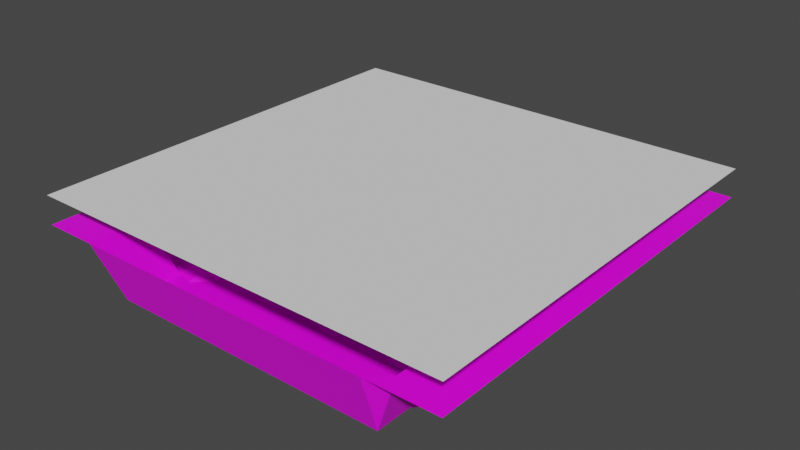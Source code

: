 # Source: fire_extinguisher.blend  (saved by Blender 2.93.20; exported with 4.5.12 LTS)
import bpy
from mathutils import Matrix  # noqa: F401  (used for matrix-valued properties, if any)

bpy.ops.wm.read_factory_settings(use_empty=True)
scene = bpy.context.scene
scene.name = 'Scene'

# ---- collections
col_collection = bpy.data.collections.new('Collection'); scene.collection.children.link(col_collection)

# ---- images (referenced by path relative to the original .blend; pixels are not part of the script)
import os
ASSET_DIR = os.environ.get("B2B_ASSET_DIR", "")  # directory of the original .blend (textures are referenced by path, not embedded)
HERE = os.path.dirname(os.path.abspath(__file__))  # packed textures are extracted next to this script under _unpacked/

def load_image(name, relpath, width, height, colorspace="sRGB"):
    """Load a texture the original file referenced (path relative to the .blend, or extracted next to this script)."""
    p = next((c for c in (os.path.join(HERE, relpath), os.path.join(ASSET_DIR, relpath)) if relpath and os.path.exists(c)), "")
    if p:
        img = bpy.data.images.load(p, check_existing=True)
        img.name = name
    else:  # same state as the original file: an image datablock whose file is absent (Cycles renders it pink)
        img = bpy.data.images.new(name, width, height)
        img.source = "FILE"
        img.filepath = "//" + (relpath or name)
    img.colorspace_settings.name = colorspace
    return img
img_fire_extinguisher_shadow__png = load_image('fire extinguisher(SHADOW).png', 'fire extinguisher(SHADOW).png', 1024, 1024, 'sRGB')
img_bake_001 = load_image('bake.001', 'fire extinguisher normal.png', 1024, 1024, 'sRGB')

# ---- materials (node trees are filled in below, after node groups)
mat_001 = bpy.data.materials.new('매테리얼.001')

# ---- material node trees
mat_001.use_nodes = True; mat_001.node_tree.nodes.clear()
_N = mat_001.node_tree.nodes; _L = mat_001.node_tree.links
n0 = _N.new('ShaderNodeBsdfPrincipled'); n0.name = 'Principled BSDF'; n0.location = (10, 300)
n0.distribution = 'GGX'
n0.subsurface_method = 'BURLEY'
n0.inputs[3].default_value = 1.45
n0.inputs[27].default_value = (0.0, 0.0, 0.0, 1.0)
n0.inputs[28].default_value = 1.0
n1 = _N.new('ShaderNodeOutputMaterial'); n1.name = 'Material Output'; n1.location = (300, 300)
n2 = _N.new('ShaderNodeTexImage'); n2.name = '이미지 텍스처'; n2.location = (-371, 173)
n2.image = img_fire_extinguisher_shadow__png
n2.interpolation = 'Closest'
n3 = _N.new('ShaderNodeTexImage'); n3.name = '이미지 텍스처.001'; n3.location = (-737, 114)
n3.image = img_bake_001
_L.new(n0.outputs[0], n1.inputs[0])
_L.new(n2.outputs[0], n0.inputs[0])
n1.is_active_output = True

# ---- world
world_world = bpy.data.worlds.new('World'); scene.world = world_world
world_world.use_nodes = True; world_world.node_tree.nodes.clear()
_N = world_world.node_tree.nodes; _L = world_world.node_tree.links
n0 = _N.new('ShaderNodeOutputWorld'); n0.name = 'World Output'; n0.location = (300, 300)
n1 = _N.new('ShaderNodeBackground'); n1.name = 'Background'; n1.location = (10, 300)
n1.inputs[0].default_value = (0.05088, 0.05088, 0.05088, 1.0)
_L.new(n1.outputs[0], n0.inputs[0])
n0.is_active_output = True
world_world.color = (0.05088, 0.05088, 0.05088)
world_world.use_sun_shadow = False
world_world.sun_shadow_jitter_overblur = 0.0

# ---- meshes
me_001 = bpy.data.meshes.new('평면.001')
me_001.from_pydata([(-1.0, -1.0, 0.0), (1.0, -1.0, 0.0), (-1.0, 1.0, 0.0), (1.0, 1.0, 0.0), (-0.9167, -1.0, 0.0), (-0.8333, -1.0, 0.0), (-0.75, -1.0, 0.0), (-0.6667, -1.0, 0.0), (-0.5833, -1.0, 0.0), (-0.5, -1.0, 0.0), (-0.4167, -1.0, 0.0), (-0.3333, -1.0, 0.0), (-0.25, -1.0, 0.0), (-0.1667, -1.0, 0.0), (-0.08333, -1.0, 0.0), (-6.706e-08, -1.0, 0.0), (0.08333, -1.0, 0.0), (0.1667, -1.0, 0.0), (0.25, -1.0, 0.0), (0.3333, -1.0, 0.0), (0.4167, -1.0, 0.0), (0.5, -1.0, 0.0), (0.5833, -1.0, 0.0), (0.6667, -1.0, 0.0), (0.75, -1.0, 0.0), (0.8333, -1.0, 0.0), (0.9167, -1.0, 0.0), (0.9167, 1.0, 0.0), (0.8333, 1.0, 0.0), (0.75, 1.0, 0.0), (0.6667, 1.0, 0.0), (0.5833, 1.0, 0.0), (0.5, 1.0, 0.0), (0.4167, 1.0, 0.0), (0.3333, 1.0, 0.0), (0.25, 1.0, 0.0), (0.1667, 1.0, 0.0), (0.08333, 1.0, 0.0), (6.706e-08, 1.0, 0.0), (-0.08333, 1.0, 0.0), (-0.1667, 1.0, 0.0), (-0.25, 1.0, 0.0), (-0.3333, 1.0, 0.0), (-0.4167, 1.0, 0.0), (-0.5, 1.0, 0.0), (-0.5833, 1.0, 0.0), (-0.6667, 1.0, 0.0), (-0.75, 1.0, 0.0), (-0.8333, 1.0, 0.0), (-0.9167, 1.0, 0.0), (-1.0, 0.917, 0.0), (-1.0, 0.8337, 0.0), (-1.0, 0.7504, 0.0), (-1.0, 0.667, 0.0), (-1.0, 0.5837, 0.0), (-1.0, 0.5004, 0.0), (-1.0, 0.417, 0.0), (-1.0, 0.3337, 0.0), (-1.0, 0.2504, 0.0), (-1.0, 0.167, 0.0), (-1.0, 0.08368, 0.0), (-1.0, 0.0003507, 0.0), (-1.0, -0.08298, 0.0), (-1.0, -0.1663, 0.0), (-1.0, -0.2496, 0.0), (-1.0, -0.333, 0.0), (-1.0, -0.4163, 0.0), (-1.0, -0.4996, 0.0), (-1.0, -0.583, 0.0), (-1.0, -0.6663, 0.0), (-1.0, -0.7496, 0.0), (-1.0, -0.833, 0.0), (-1.0, -0.9163, 0.0), (1.0, -0.9163, 0.0), (1.0, -0.833, 0.0), (1.0, -0.7496, 0.0), (1.0, -0.6663, 0.0), (1.0, -0.583, 0.0), (1.0, -0.4996, 0.0), (1.0, -0.4163, 0.0), (1.0, -0.333, 0.0), (1.0, -0.2496, 0.0), (1.0, -0.1663, 0.0), (1.0, -0.08298, 0.0), (1.0, 0.0003506, 0.0), (1.0, 0.08368, 0.0), (1.0, 0.167, 0.0), (1.0, 0.2504, 0.0), (1.0, 0.3337, 0.0), (1.0, 0.417, 0.0), (1.0, 0.5004, 0.0), (1.0, 0.5837, 0.0), (1.0, 0.667, 0.0), (1.0, 0.7504, 0.0), (1.0, 0.8337, 0.0), (1.0, 0.917, 0.0), (-0.9167, -0.9163, 0.0), (-0.9167, -0.833, 0.0), (-0.9167, -0.7496, 0.0), (-0.9167, -0.6663, 0.0), (-0.9167, -0.583, 0.0), (-0.9167, -0.4996, 0.0), (-0.9167, -0.4163, 0.0), (-0.9167, -0.333, 0.0), (-0.9167, -0.2496, 0.0), (-0.9167, -0.1663, 0.0), (-0.9167, -0.08298, 0.0), (-0.9167, 0.0003506, 0.0), (-0.9167, 0.08368, 0.0), (-0.9167, 0.167, 0.0), (-0.9167, 0.2504, 0.0), (-0.9167, 0.3337, 0.0), (-0.9167, 0.417, 0.0), (-0.9167, 0.5004, 0.0), (-0.9167, 0.5837, 0.0), (-0.9167, 0.667, 0.0), (-0.9167, 0.7504, 0.0), (-0.9167, 0.8337, 0.0), (-0.9167, 0.917, 0.0), (-0.8333, -0.9163, 0.0), (-0.8333, -0.833, 0.0), (-0.8333, -0.7496, 0.0), (-0.8333, -0.6663, 0.0), (-0.8333, -0.583, 0.0), (-0.8333, -0.4996, 0.0), (-0.8333, -0.4163, 0.0), (-0.8333, -0.333, 0.0), (-0.8333, -0.2496, 0.0), (-0.8333, -0.1663, 0.0), (-0.8333, -0.08298, 0.0), (-0.8333, 0.0003506, 0.0), (-0.8333, 0.08368, 0.0), (-0.8333, 0.167, 0.0), (-0.8333, 0.2504, 0.0), (-0.8333, 0.3337, 0.0), (-0.8333, 0.417, 0.0), (-0.8333, 0.5004, 0.0), (-0.8333, 0.5837, 0.0), (-0.8333, 0.667, 0.0), (-0.8333, 0.7504, 0.0), (-0.8333, 0.8337, 0.0), (-0.8333, 0.917, 0.0), (-0.75, -0.9163, 0.0), (-0.75, -0.833, 0.0), (-0.75, -0.7496, 0.0), (-0.75, -0.6372, -0.2644), (-0.75, -0.5634, -0.2256), (-0.75, -0.4996, 0.0), (-0.75, -0.4163, 0.0), (-0.75, -0.333, 0.0), (-0.75, -0.2496, 0.0), (-0.75, -0.1663, 0.0), (-0.75, -0.08298, 0.0), (-0.75, 0.0003506, 0.0), (-0.75, 0.08368, 0.0), (-0.75, 0.167, 0.0), (-0.75, 0.2504, 0.0), (-0.75, 0.3337, 0.0), (-0.75, 0.417, 0.0), (-0.75, 0.5004, 0.0), (-0.75, 0.5837, 0.0), (-0.75, 0.667, 0.0), (-0.75, 0.7504, 0.0), (-0.75, 0.8337, 0.0), (-0.75, 0.917, 0.0), (-0.6667, -0.9163, -0.263), (-0.6667, -0.833, -0.263), (-0.6667, -0.7496, -0.263), (-0.6667, -0.6372, -0.2644), (-0.6667, -0.5634, -0.2256), (-0.6667, -0.4896, -0.1869), (-0.6667, -0.4159, -0.1482), (-0.6667, -0.3421, -0.1094), (-0.6667, -0.2496, 0.0), (-0.6667, -0.1663, 0.0), (-0.6667, -0.08298, 0.0), (-0.6667, 0.0003506, 0.0), (-0.6667, 0.08368, 0.0), (-0.6667, 0.167, 0.0), (-0.6667, 0.2504, 0.0), (-0.6667, 0.3337, 0.0), (-0.6667, 0.417, 0.0), (-0.6667, 0.5004, 0.0), (-0.6667, 0.5837, 0.0), (-0.6667, 0.667, 0.0), (-0.6667, 0.7504, 0.0), (-0.6667, 0.8337, 0.0), (-0.6667, 0.917, 0.0), (-0.5833, -0.9163, -0.263), (-0.5833, -0.833, -0.263), (-0.5833, -0.7496, -0.263), (-0.5833, -0.6663, -0.263), (-0.5833, -0.5634, -0.2256), (-0.5833, -0.4896, -0.1869), (-0.5833, -0.4159, -0.1482), (-0.5833, -0.3421, -0.1094), (-0.5833, -0.2683, -0.0707), (-0.5833, -0.1663, 0.0), (-0.5833, -0.08298, 0.0), (-0.5833, 0.0003506, 0.0), (-0.5833, 0.08368, 0.0), (-0.5833, 0.167, 0.0), (-0.5833, 0.2504, 0.0), (-0.5833, 0.3337, 0.0), (-0.5833, 0.417, 0.0), (-0.5833, 0.5004, 0.0), (-0.5833, 0.5837, 0.0), (-0.5833, 0.667, 0.0), (-0.5833, 0.7504, 0.0), (-0.5833, 0.8337, 0.0), (-0.5833, 0.917, 0.0), (-0.5, -0.9163, -0.263), (-0.5, -0.833, -0.263), (-0.5, -0.7496, -0.263), (-0.5, -0.6663, -0.263), (-0.5, -0.583, -0.263), (-0.5, -0.4896, -0.1869), (-0.5, -0.4159, -0.1482), (-0.5, -0.3421, -0.1094), (-0.5, -0.2683, -0.0707), (-0.5, -0.1945, -0.03197), (-0.4996, -0.08298, -0.002897), (-0.4996, 0.0003506, -0.002897), (-0.4996, 0.08368, -0.002897), (-0.5, 0.167, 0.0), (-0.5, 0.2504, 0.0), (-0.5, 0.3337, 0.0), (-0.5, 0.417, 0.0), (-0.5, 0.5004, 0.0), (-0.5, 0.5837, 0.0), (-0.5, 0.667, 0.0), (-0.5, 0.7504, 0.0), (-0.5, 0.8337, 0.0), (-0.5, 0.917, 0.0), (-0.4167, -0.9163, -0.263), (-0.4167, -0.833, -0.263), (-0.4167, -0.7496, -0.263), (-0.4167, -0.6663, -0.263), (-0.4167, -0.583, -0.263), (-0.4167, -0.4996, -0.263), (-0.4167, -0.4159, -0.1482), (-0.4167, -0.3421, -0.1094), (-0.4167, -0.2683, -0.0707), (-0.4167, -0.1945, -0.03197), (-0.4171, -0.08298, -0.01436), (-0.4171, 0.0003506, -0.01436), (-0.4171, 0.08368, -0.01436), (-0.4167, 0.167, 0.0), (-0.4167, 0.2504, 0.0), (-0.4167, 0.3337, 0.0), (-0.4167, 0.417, 0.0), (-0.4167, 0.5004, 0.0), (-0.4167, 0.5837, 0.0), (-0.4167, 0.667, 0.0), (-0.4167, 0.7504, 0.0), (-0.4167, 0.8337, 0.0), (-0.4167, 0.917, 0.0), (-0.3333, -0.9163, -0.263), (-0.3333, -0.833, -0.263), (-0.3333, -0.7496, -0.263), (-0.3333, -0.6663, -0.263), (-0.3333, -0.583, -0.263), (-0.3333, -0.4996, -0.263), (-0.3333, -0.4163, -0.1228), (-0.3333, -0.333, -0.1228), (-0.3333, -0.2496, -0.1228), (-0.3333, -0.1663, -0.1228), (-0.3333, -0.08298, -0.1228), (-0.3333, 0.0003506, -0.1228), (-0.3333, 0.08368, -0.1228), (-0.3333, 0.167, -0.1228), (-0.3333, 0.2504, -0.1228), (-0.3333, 0.3337, -0.1228), (-0.3333, 0.417, -0.1228), (-0.3333, 0.5004, -0.1228), (-0.3333, 0.5837, -0.1228), (-0.3333, 0.667, -0.1228), (-0.3333, 0.7504, 0.0), (-0.3333, 0.8337, 0.0), (-0.3333, 0.917, 0.0), (-0.25, -0.9163, -0.263), (-0.25, -0.833, -0.263), (-0.25, -0.7496, -0.263), (-0.25, -0.6663, -0.263), (-0.25, -0.583, -0.263), (-0.25, -0.4996, -0.263), (-0.25, -0.4163, -0.1948), (-0.25, -0.333, -0.1948), (-0.25, -0.2496, -0.1948), (-0.25, -0.1663, -0.1948), (-0.25, -0.08298, -0.1948), (-0.25, 0.0003506, -0.1948), (-0.25, 0.08368, -0.1948), (-0.25, 0.167, -0.1948), (-0.25, 0.2504, -0.1948), (-0.25, 0.3337, -0.1948), (-0.25, 0.417, -0.1948), (-0.25, 0.5004, -0.1948), (-0.25, 0.5837, -0.1948), (-0.25, 0.667, -0.1948), (-0.25, 0.7504, 0.0), (-0.25, 0.8337, 0.0), (-0.25, 0.917, 0.0), (-0.1667, -0.9163, -0.263), (-0.1667, -0.833, -0.263), (-0.1667, -0.7496, -0.263), (-0.1667, -0.6663, -0.263), (-0.1667, -0.583, -0.263), (-0.1667, -0.4996, -0.2331), (-0.1667, -0.4163, -0.2331), (-0.1667, -0.333, -0.2331), (-0.1667, -0.2496, -0.2331), (-0.1667, -0.1663, -0.2331), (-0.1667, -0.08298, -0.2331), (-0.1667, 0.0003506, -0.2331), (-0.1667, 0.08368, -0.2331), (-0.1667, 0.167, -0.2331), (-0.1667, 0.2504, -0.2331), (-0.1667, 0.3337, -0.2331), (-0.1667, 0.417, -0.2331), (-0.1667, 0.5004, -0.2331), (-0.1667, 0.5837, -0.2331), (-0.1667, 0.667, -0.2331), (-0.1667, 0.7504, -0.2331), (-0.1667, 0.8337, -0.2331), (-0.1667, 0.917, 0.0), (-0.08333, -0.9163, -0.263), (-0.08333, -0.833, -0.263), (-0.08333, -0.7496, -0.263), (-0.08333, -0.6663, -0.263), (-0.08333, -0.583, -0.263), (-0.08333, -0.4996, -0.2583), (-0.08333, -0.4163, -0.2583), (-0.08333, -0.333, -0.2583), (-0.08333, -0.2496, -0.2583), (-0.08333, -0.1663, -0.2583), (-0.08333, -0.08298, -0.2583), (-0.08333, 0.0003506, -0.2583), (-0.08333, 0.08368, -0.2583), (-0.08333, 0.167, -0.2583), (-0.08333, 0.2504, -0.2583), (-0.08333, 0.3337, -0.2583), (-0.08333, 0.417, -0.2583), (-0.08333, 0.5004, -0.2583), (-0.08333, 0.5837, -0.2583), (-0.08333, 0.667, -0.2583), (-0.08333, 0.7504, -0.2583), (-0.08333, 0.8337, -0.2583), (-0.08333, 0.917, 0.0), (-6.144e-08, -0.9163, -0.263), (-5.586e-08, -0.833, -0.263), (-5.027e-08, -0.7496, -0.263), (-4.468e-08, -0.6663, -0.263), (-3.909e-08, -0.583, -0.263), (-3.35e-08, -0.4996, -0.2659), (-2.792e-08, -0.4163, -0.2659), (-2.233e-08, -0.333, -0.2659), (-1.674e-08, -0.2496, -0.2659), (-1.115e-08, -0.1663, -0.2659), (-5.564e-09, -0.08298, -0.2659), (2.351e-11, 0.0003506, -0.2659), (5.611e-09, 0.08368, -0.2659), (1.12e-08, 0.167, -0.2659), (1.679e-08, 0.2504, -0.2659), (2.238e-08, 0.3337, -0.2659), (2.796e-08, 0.417, -0.2659), (3.355e-08, 0.5004, -0.2659), (3.914e-08, 0.5837, -0.2659), (4.473e-08, 0.667, -0.2659), (5.031e-08, 0.7504, -0.2659), (5.59e-08, 0.8337, -0.2659), (6.149e-08, 0.917, 0.0), (0.08333, -0.9163, -0.263), (0.08333, -0.833, -0.263), (0.08333, -0.7496, -0.263), (0.08333, -0.6663, -0.263), (0.08333, -0.583, -0.263), (0.08333, -0.4996, -0.2583), (0.08333, -0.4163, -0.2583), (0.08333, -0.333, -0.2583), (0.08333, -0.2496, -0.2583), (0.08333, -0.1663, -0.2583), (0.08333, -0.08298, -0.2583), (0.08333, 0.0003506, -0.2583), (0.08333, 0.08368, -0.2583), (0.08333, 0.167, -0.2583), (0.08333, 0.2504, -0.2583), (0.08333, 0.3337, -0.2583), (0.08333, 0.417, -0.2583), (0.08333, 0.5004, -0.2583), (0.08333, 0.5837, -0.2583), (0.08333, 0.667, -0.2583), (0.08333, 0.7504, -0.2583), (0.08333, 0.8337, -0.2583), (0.08333, 0.917, -0.2331), (0.1667, -0.9163, -0.263), (0.1667, -0.833, -0.263), (0.1667, -0.7496, -0.263), (0.1667, -0.6663, -0.263), (0.1667, -0.583, -0.263), (0.1667, -0.4996, -0.2331), (0.1667, -0.4163, -0.2331), (0.1667, -0.333, -0.2331), (0.1667, -0.2496, -0.2331), (0.1667, -0.1663, -0.2331), (0.1667, -0.08298, -0.2331), (0.1667, 0.0003506, -0.2331), (0.1667, 0.08368, -0.2331), (0.1667, 0.167, -0.2331), (0.1667, 0.2504, -0.2331), (0.1667, 0.3337, -0.2331), (0.1667, 0.417, -0.2331), (0.1667, 0.5004, -0.2331), (0.1667, 0.5837, -0.2331), (0.1667, 0.667, -0.2331), (0.1667, 0.7504, -0.2331), (0.1667, 0.8337, -0.2331), (0.1667, 0.917, -0.2331), (0.25, -0.9163, -0.263), (0.25, -0.833, -0.263), (0.25, -0.7496, -0.263), (0.25, -0.6663, -0.263), (0.25, -0.583, -0.263), (0.25, -0.4996, -0.263), (0.25, -0.4163, -0.1948), (0.25, -0.333, -0.1948), (0.25, -0.2496, -0.1948), (0.25, -0.1663, -0.1948), (0.25, -0.08298, -0.1948), (0.25, 0.0003506, -0.1948), (0.25, 0.08368, -0.1948), (0.25, 0.167, -0.1948), (0.25, 0.2504, -0.1948), (0.25, 0.3337, -0.1948), (0.25, 0.417, -0.1948), (0.25, 0.5004, -0.1948), (0.25, 0.5837, -0.1948), (0.25, 0.667, -0.1948), (0.25, 0.7504, -0.1948), (0.25, 0.8337, -0.1948), (0.25, 0.917, -0.1948), (0.3333, -0.9163, -0.263), (0.3333, -0.833, -0.263), (0.3333, -0.7496, -0.263), (0.3333, -0.6663, -0.263), (0.3333, -0.583, -0.263), (0.3333, -0.4996, -0.263), (0.3333, -0.4163, -0.1228), (0.3333, -0.333, -0.1228), (0.3333, -0.2496, -0.1228), (0.3333, -0.1663, -0.1228), (0.3333, -0.08298, -0.1228), (0.3333, 0.0003506, -0.1228), (0.3333, 0.08368, -0.1228), (0.3333, 0.167, -0.1228), (0.3333, 0.2504, -0.1228), (0.3333, 0.3337, -0.1228), (0.3333, 0.417, -0.1228), (0.3333, 0.5004, -0.1228), (0.3333, 0.5837, -0.1228), (0.3333, 0.667, -0.1228), (0.3333, 0.7504, 0.0), (0.3333, 0.8337, -0.1228), (0.3333, 0.917, -0.1228), (0.4167, -0.9163, -0.263), (0.4167, -0.833, -0.263), (0.4167, -0.7496, -0.263), (0.4167, -0.6663, -0.263), (0.4167, -0.583, -0.263), (0.4167, -0.4996, -0.263), (0.4167, -0.4159, -0.1482), (0.4167, -0.3421, -0.1094), (0.4167, -0.2683, -0.0707), (0.4167, -0.1945, -0.03197), (0.4167, -0.08298, 0.0), (0.4167, 0.0003506, 0.0), (0.4167, 0.08368, 0.0), (0.4167, 0.167, 0.0), (0.4167, 0.2504, 0.0), (0.4167, 0.3337, 0.0), (0.4167, 0.417, 0.0), (0.4167, 0.5004, 0.0), (0.4167, 0.5837, 0.0), (0.4167, 0.667, 0.0), (0.4167, 0.7504, 0.0), (0.4167, 0.8337, 0.0), (0.4167, 0.917, 0.0), (0.5, -0.9163, -0.263), (0.5, -0.833, -0.263), (0.5, -0.7496, -0.263), (0.5, -0.6663, -0.263), (0.5, -0.583, -0.263), (0.5, -0.4896, -0.1869), (0.5, -0.4159, -0.1482), (0.5, -0.3421, -0.1094), (0.5, -0.2683, -0.0707), (0.5, -0.1945, -0.03197), (0.5, -0.08298, 0.0), (0.5, 0.0003506, 0.0), (0.5, 0.08368, 0.0), (0.5, 0.167, 0.0), (0.5, 0.2504, 0.0), (0.5, 0.3337, 0.0), (0.5, 0.417, 0.0), (0.5, 0.5004, 0.0), (0.5, 0.5837, 0.0), (0.5, 0.667, 0.0), (0.5, 0.7504, 0.0), (0.5, 0.8337, 0.0), (0.5, 0.917, 0.0), (0.5833, -0.9163, -0.263), (0.5833, -0.833, -0.263), (0.5833, -0.7496, -0.263), (0.5833, -0.6663, -0.263), (0.5833, -0.5634, -0.2256), (0.5833, -0.4896, -0.1869), (0.5833, -0.4159, -0.1482), (0.5833, -0.3421, -0.1094), (0.5833, -0.2683, -0.0707), (0.5833, -0.1663, 0.0), (0.5833, -0.08298, 0.0), (0.5833, 0.0003506, 0.0), (0.5833, 0.08368, 0.0), (0.5833, 0.167, 0.0), (0.5833, 0.2504, 0.0), (0.5833, 0.3337, 0.0), (0.5833, 0.417, 0.0), (0.5833, 0.5004, 0.0), (0.5833, 0.5837, 0.0), (0.5833, 0.667, 0.0), (0.5833, 0.7504, 0.0), (0.5833, 0.8337, 0.0), (0.5833, 0.917, 0.0), (0.6667, -0.9163, -0.263), (0.6667, -0.833, -0.263), (0.6667, -0.7496, -0.263), (0.6667, -0.6372, -0.2644), (0.6667, -0.5634, -0.2256), (0.6667, -0.4896, -0.1869), (0.6667, -0.4159, -0.1482), (0.6667, -0.3421, -0.1094), (0.6667, -0.2496, 0.0), (0.6667, -0.1663, 0.0), (0.6667, -0.08298, 0.0), (0.6667, 0.0003506, 0.0), (0.6667, 0.08368, 0.0), (0.6667, 0.167, 0.0), (0.6667, 0.2504, 0.0), (0.6667, 0.3337, 0.0), (0.6667, 0.417, 0.0), (0.6667, 0.5004, 0.0), (0.6667, 0.5837, 0.0), (0.6667, 0.667, 0.0), (0.6667, 0.7504, 0.0), (0.6667, 0.8337, 0.0), (0.6667, 0.917, 0.0), (0.75, -0.9163, 0.0), (0.75, -0.833, 0.0), (0.75, -0.7496, 0.0), (0.75, -0.6372, -0.2644), (0.75, -0.5634, -0.2256), (0.75, -0.4996, 0.0), (0.75, -0.4163, 0.0), (0.75, -0.333, 0.0), (0.75, -0.2496, 0.0), (0.75, -0.1663, 0.0), (0.75, -0.08298, 0.0), (0.75, 0.0003506, 0.0), (0.75, 0.08368, 0.0), (0.75, 0.167, 0.0), (0.75, 0.2504, 0.0), (0.75, 0.3337, 0.0), (0.75, 0.417, 0.0), (0.75, 0.5004, 0.0), (0.75, 0.5837, 0.0), (0.75, 0.667, 0.0), (0.75, 0.7504, 0.0), (0.75, 0.8337, 0.0), (0.75, 0.917, 0.0), (0.8333, -0.9163, 0.0), (0.8333, -0.833, 0.0), (0.8333, -0.7496, 0.0), (0.8333, -0.6663, 0.0), (0.8333, -0.583, 0.0), (0.8333, -0.4996, 0.0), (0.8333, -0.4163, 0.0), (0.8333, -0.333, 0.0), (0.8333, -0.2496, 0.0), (0.8333, -0.1663, 0.0), (0.8333, -0.08298, 0.0), (0.8333, 0.0003506, 0.0), (0.8333, 0.08368, 0.0), (0.8333, 0.167, 0.0), (0.8333, 0.2504, 0.0), (0.8333, 0.3337, 0.0), (0.8333, 0.417, 0.0), (0.8333, 0.5004, 0.0), (0.8333, 0.5837, 0.0), (0.8333, 0.667, 0.0), (0.8333, 0.7504, 0.0), (0.8333, 0.8337, 0.0), (0.8333, 0.917, 0.0), (0.9167, -0.9163, 0.0), (0.9167, -0.833, 0.0), (0.9167, -0.7496, 0.0), (0.9167, -0.6663, 0.0), (0.9167, -0.583, 0.0), (0.9167, -0.4996, 0.0), (0.9167, -0.4163, 0.0), (0.9167, -0.333, 0.0), (0.9167, -0.2496, 0.0), (0.9167, -0.1663, 0.0), (0.9167, -0.08298, 0.0), (0.9167, 0.0003506, 0.0), (0.9167, 0.08368, 0.0), (0.9167, 0.167, 0.0), (0.9167, 0.2504, 0.0), (0.9167, 0.3337, 0.0), (0.9167, 0.417, 0.0), (0.9167, 0.5004, 0.0), (0.9167, 0.5837, 0.0), (0.9167, 0.667, 0.0), (0.9167, 0.7504, 0.0), (0.9167, 0.8337, 0.0), (0.9167, 0.917, 0.0)], [], [(624, 95, 3, 27), (50, 118, 49, 2), (118, 141, 48, 49), (141, 164, 47, 48), (164, 187, 46, 47), (187, 210, 45, 46), (210, 233, 44, 45), (233, 256, 43, 44), (256, 279, 42, 43), (279, 302, 41, 42), (302, 325, 40, 41), (325, 348, 39, 40), (348, 371, 38, 39), (371, 394, 37, 38), (394, 417, 36, 37), (417, 440, 35, 36), (440, 463, 34, 35), (463, 486, 33, 34), (486, 509, 32, 33), (509, 532, 31, 32), (532, 555, 30, 31), (555, 578, 29, 30), (578, 601, 28, 29), (601, 624, 27, 28), (25, 26, 602, 579), (579, 602, 603, 580), (580, 603, 604, 581), (581, 604, 605, 582), (582, 605, 606, 583), (583, 606, 607, 584), (584, 607, 608, 585), (585, 608, 609, 586), (586, 609, 610, 587), (587, 610, 611, 588), (588, 611, 612, 589), (589, 612, 613, 590), (590, 613, 614, 591), (591, 614, 615, 592), (592, 615, 616, 593), (593, 616, 617, 594), (594, 617, 618, 595), (595, 618, 619, 596), (596, 619, 620, 597), (597, 620, 621, 598), (598, 621, 622, 599), (599, 622, 623, 600), (600, 623, 624, 601), (24, 25, 579, 556), (556, 579, 580, 557), (557, 580, 581, 558), (558, 581, 582, 559), (559, 582, 583, 560), (560, 583, 584, 561), (561, 584, 585, 562), (562, 585, 586, 563), (563, 586, 587, 564), (564, 587, 588, 565), (565, 588, 589, 566), (566, 589, 590, 567), (567, 590, 591, 568), (568, 591, 592, 569), (569, 592, 593, 570), (570, 593, 594, 571), (571, 594, 595, 572), (572, 595, 596, 573), (573, 596, 597, 574), (574, 597, 598, 575), (575, 598, 599, 576), (576, 599, 600, 577), (577, 600, 601, 578), (23, 24, 556, 533), (533, 556, 557, 534), (534, 557, 558, 535), (535, 558, 559, 536), (536, 559, 560, 537), (537, 560, 561, 538), (538, 561, 562, 539), (539, 562, 563, 540), (540, 563, 564, 541), (541, 564, 565, 542), (542, 565, 566, 543), (543, 566, 567, 544), (544, 567, 568, 545), (545, 568, 569, 546), (546, 569, 570, 547), (547, 570, 571, 548), (548, 571, 572, 549), (549, 572, 573, 550), (550, 573, 574, 551), (551, 574, 575, 552), (552, 575, 576, 553), (553, 576, 577, 554), (554, 577, 578, 555), (22, 23, 533, 510), (510, 533, 534, 511), (511, 534, 535, 512), (512, 535, 536, 513), (513, 536, 537, 514), (514, 537, 538, 515), (515, 538, 539, 516), (516, 539, 540, 517), (517, 540, 541, 518), (518, 541, 542, 519), (519, 542, 543, 520), (520, 543, 544, 521), (521, 544, 545, 522), (522, 545, 546, 523), (523, 546, 547, 524), (524, 547, 548, 525), (525, 548, 549, 526), (526, 549, 550, 527), (527, 550, 551, 528), (528, 551, 552, 529), (529, 552, 553, 530), (530, 553, 554, 531), (531, 554, 555, 532), (21, 22, 510, 487), (487, 510, 511, 488), (488, 511, 512, 489), (489, 512, 513, 490), (490, 513, 514, 491), (491, 514, 515, 492), (492, 515, 516, 493), (493, 516, 517, 494), (494, 517, 518, 495), (495, 518, 519, 496), (496, 519, 520, 497), (497, 520, 521, 498), (498, 521, 522, 499), (499, 522, 523, 500), (500, 523, 524, 501), (501, 524, 525, 502), (502, 525, 526, 503), (503, 526, 527, 504), (504, 527, 528, 505), (505, 528, 529, 506), (506, 529, 530, 507), (507, 530, 531, 508), (508, 531, 532, 509), (20, 21, 487, 464), (464, 487, 488, 465), (465, 488, 489, 466), (466, 489, 490, 467), (467, 490, 491, 468), (468, 491, 492, 469), (469, 492, 493, 470), (470, 493, 494, 471), (471, 494, 495, 472), (472, 495, 496, 473), (473, 496, 497, 474), (474, 497, 498, 475), (475, 498, 499, 476), (476, 499, 500, 477), (477, 500, 501, 478), (478, 501, 502, 479), (479, 502, 503, 480), (480, 503, 504, 481), (481, 504, 505, 482), (482, 505, 506, 483), (483, 506, 507, 484), (484, 507, 508, 485), (485, 508, 509, 486), (19, 20, 464, 441), (441, 464, 465, 442), (442, 465, 466, 443), (443, 466, 467, 444), (444, 467, 468, 445), (445, 468, 469, 446), (446, 469, 470, 447), (447, 470, 471, 448), (448, 471, 472, 449), (449, 472, 473, 450), (450, 473, 474, 451), (451, 474, 475, 452), (452, 475, 476, 453), (453, 476, 477, 454), (454, 477, 478, 455), (455, 478, 479, 456), (456, 479, 480, 457), (457, 480, 481, 458), (458, 481, 482, 459), (459, 482, 483, 460), (460, 483, 484, 461), (461, 484, 485, 462), (462, 485, 486, 463), (18, 19, 441, 418), (418, 441, 442, 419), (419, 442, 443, 420), (420, 443, 444, 421), (421, 444, 445, 422), (422, 445, 446, 423), (423, 446, 447, 424), (424, 447, 448, 425), (425, 448, 449, 426), (426, 449, 450, 427), (427, 450, 451, 428), (428, 451, 452, 429), (429, 452, 453, 430), (430, 453, 454, 431), (431, 454, 455, 432), (432, 455, 456, 433), (433, 456, 457, 434), (434, 457, 458, 435), (435, 458, 459, 436), (436, 459, 460, 437), (437, 460, 461, 438), (438, 461, 462, 439), (439, 462, 463, 440), (17, 18, 418, 395), (395, 418, 419, 396), (396, 419, 420, 397), (397, 420, 421, 398), (398, 421, 422, 399), (399, 422, 423, 400), (400, 423, 424, 401), (401, 424, 425, 402), (402, 425, 426, 403), (403, 426, 427, 404), (404, 427, 428, 405), (405, 428, 429, 406), (406, 429, 430, 407), (407, 430, 431, 408), (408, 431, 432, 409), (409, 432, 433, 410), (410, 433, 434, 411), (411, 434, 435, 412), (412, 435, 436, 413), (413, 436, 437, 414), (414, 437, 438, 415), (415, 438, 439, 416), (416, 439, 440, 417), (16, 17, 395, 372), (372, 395, 396, 373), (373, 396, 397, 374), (374, 397, 398, 375), (375, 398, 399, 376), (376, 399, 400, 377), (377, 400, 401, 378), (378, 401, 402, 379), (379, 402, 403, 380), (380, 403, 404, 381), (381, 404, 405, 382), (382, 405, 406, 383), (383, 406, 407, 384), (384, 407, 408, 385), (385, 408, 409, 386), (386, 409, 410, 387), (387, 410, 411, 388), (388, 411, 412, 389), (389, 412, 413, 390), (390, 413, 414, 391), (391, 414, 415, 392), (392, 415, 416, 393), (393, 416, 417, 394), (15, 16, 372, 349), (349, 372, 373, 350), (350, 373, 374, 351), (351, 374, 375, 352), (352, 375, 376, 353), (353, 376, 377, 354), (354, 377, 378, 355), (355, 378, 379, 356), (356, 379, 380, 357), (357, 380, 381, 358), (358, 381, 382, 359), (359, 382, 383, 360), (360, 383, 384, 361), (361, 384, 385, 362), (362, 385, 386, 363), (363, 386, 387, 364), (364, 387, 388, 365), (365, 388, 389, 366), (366, 389, 390, 367), (367, 390, 391, 368), (368, 391, 392, 369), (369, 392, 393, 370), (370, 393, 394, 371), (14, 15, 349, 326), (326, 349, 350, 327), (327, 350, 351, 328), (328, 351, 352, 329), (329, 352, 353, 330), (330, 353, 354, 331), (331, 354, 355, 332), (332, 355, 356, 333), (333, 356, 357, 334), (334, 357, 358, 335), (335, 358, 359, 336), (336, 359, 360, 337), (337, 360, 361, 338), (338, 361, 362, 339), (339, 362, 363, 340), (340, 363, 364, 341), (341, 364, 365, 342), (342, 365, 366, 343), (343, 366, 367, 344), (344, 367, 368, 345), (345, 368, 369, 346), (346, 369, 370, 347), (347, 370, 371, 348), (13, 14, 326, 303), (303, 326, 327, 304), (304, 327, 328, 305), (305, 328, 329, 306), (306, 329, 330, 307), (307, 330, 331, 308), (308, 331, 332, 309), (309, 332, 333, 310), (310, 333, 334, 311), (311, 334, 335, 312), (312, 335, 336, 313), (313, 336, 337, 314), (314, 337, 338, 315), (315, 338, 339, 316), (316, 339, 340, 317), (317, 340, 341, 318), (318, 341, 342, 319), (319, 342, 343, 320), (320, 343, 344, 321), (321, 344, 345, 322), (322, 345, 346, 323), (323, 346, 347, 324), (324, 347, 348, 325), (12, 13, 303, 280), (280, 303, 304, 281), (281, 304, 305, 282), (282, 305, 306, 283), (283, 306, 307, 284), (284, 307, 308, 285), (285, 308, 309, 286), (286, 309, 310, 287), (287, 310, 311, 288), (288, 311, 312, 289), (289, 312, 313, 290), (290, 313, 314, 291), (291, 314, 315, 292), (292, 315, 316, 293), (293, 316, 317, 294), (294, 317, 318, 295), (295, 318, 319, 296), (296, 319, 320, 297), (297, 320, 321, 298), (298, 321, 322, 299), (299, 322, 323, 300), (300, 323, 324, 301), (301, 324, 325, 302), (11, 12, 280, 257), (257, 280, 281, 258), (258, 281, 282, 259), (259, 282, 283, 260), (260, 283, 284, 261), (261, 284, 285, 262), (262, 285, 286, 263), (263, 286, 287, 264), (264, 287, 288, 265), (265, 288, 289, 266), (266, 289, 290, 267), (267, 290, 291, 268), (268, 291, 292, 269), (269, 292, 293, 270), (270, 293, 294, 271), (271, 294, 295, 272), (272, 295, 296, 273), (273, 296, 297, 274), (274, 297, 298, 275), (275, 298, 299, 276), (276, 299, 300, 277), (277, 300, 301, 278), (278, 301, 302, 279), (10, 11, 257, 234), (234, 257, 258, 235), (235, 258, 259, 236), (236, 259, 260, 237), (237, 260, 261, 238), (238, 261, 262, 239), (239, 262, 263, 240), (240, 263, 264, 241), (241, 264, 265, 242), (242, 265, 266, 243), (243, 266, 267, 244), (244, 267, 268, 245), (245, 268, 269, 246), (246, 269, 270, 247), (247, 270, 271, 248), (248, 271, 272, 249), (249, 272, 273, 250), (250, 273, 274, 251), (251, 274, 275, 252), (252, 275, 276, 253), (253, 276, 277, 254), (254, 277, 278, 255), (255, 278, 279, 256), (9, 10, 234, 211), (211, 234, 235, 212), (212, 235, 236, 213), (213, 236, 237, 214), (214, 237, 238, 215), (215, 238, 239, 216), (216, 239, 240, 217), (217, 240, 241, 218), (218, 241, 242, 219), (219, 242, 243, 220), (220, 243, 244, 221), (221, 244, 245, 222), (222, 245, 246, 223), (223, 246, 247, 224), (224, 247, 248, 225), (225, 248, 249, 226), (226, 249, 250, 227), (227, 250, 251, 228), (228, 251, 252, 229), (229, 252, 253, 230), (230, 253, 254, 231), (231, 254, 255, 232), (232, 255, 256, 233), (8, 9, 211, 188), (188, 211, 212, 189), (189, 212, 213, 190), (190, 213, 214, 191), (191, 214, 215, 192), (192, 215, 216, 193), (193, 216, 217, 194), (194, 217, 218, 195), (195, 218, 219, 196), (196, 219, 220, 197), (197, 220, 221, 198), (198, 221, 222, 199), (199, 222, 223, 200), (200, 223, 224, 201), (201, 224, 225, 202), (202, 225, 226, 203), (203, 226, 227, 204), (204, 227, 228, 205), (205, 228, 229, 206), (206, 229, 230, 207), (207, 230, 231, 208), (208, 231, 232, 209), (209, 232, 233, 210), (7, 8, 188, 165), (165, 188, 189, 166), (166, 189, 190, 167), (167, 190, 191, 168), (168, 191, 192, 169), (169, 192, 193, 170), (170, 193, 194, 171), (171, 194, 195, 172), (172, 195, 196, 173), (173, 196, 197, 174), (174, 197, 198, 175), (175, 198, 199, 176), (176, 199, 200, 177), (177, 200, 201, 178), (178, 201, 202, 179), (179, 202, 203, 180), (180, 203, 204, 181), (181, 204, 205, 182), (182, 205, 206, 183), (183, 206, 207, 184), (184, 207, 208, 185), (185, 208, 209, 186), (186, 209, 210, 187), (6, 7, 165, 142), (142, 165, 166, 143), (143, 166, 167, 144), (144, 167, 168, 145), (145, 168, 169, 146), (146, 169, 170, 147), (147, 170, 171, 148), (148, 171, 172, 149), (149, 172, 173, 150), (150, 173, 174, 151), (151, 174, 175, 152), (152, 175, 176, 153), (153, 176, 177, 154), (154, 177, 178, 155), (155, 178, 179, 156), (156, 179, 180, 157), (157, 180, 181, 158), (158, 181, 182, 159), (159, 182, 183, 160), (160, 183, 184, 161), (161, 184, 185, 162), (162, 185, 186, 163), (163, 186, 187, 164), (5, 6, 142, 119), (119, 142, 143, 120), (120, 143, 144, 121), (121, 144, 145, 122), (122, 145, 146, 123), (123, 146, 147, 124), (124, 147, 148, 125), (125, 148, 149, 126), (126, 149, 150, 127), (127, 150, 151, 128), (128, 151, 152, 129), (129, 152, 153, 130), (130, 153, 154, 131), (131, 154, 155, 132), (132, 155, 156, 133), (133, 156, 157, 134), (134, 157, 158, 135), (135, 158, 159, 136), (136, 159, 160, 137), (137, 160, 161, 138), (138, 161, 162, 139), (139, 162, 163, 140), (140, 163, 164, 141), (4, 5, 119, 96), (96, 119, 120, 97), (97, 120, 121, 98), (98, 121, 122, 99), (99, 122, 123, 100), (100, 123, 124, 101), (101, 124, 125, 102), (102, 125, 126, 103), (103, 126, 127, 104), (104, 127, 128, 105), (105, 128, 129, 106), (106, 129, 130, 107), (107, 130, 131, 108), (108, 131, 132, 109), (109, 132, 133, 110), (110, 133, 134, 111), (111, 134, 135, 112), (112, 135, 136, 113), (113, 136, 137, 114), (114, 137, 138, 115), (115, 138, 139, 116), (116, 139, 140, 117), (117, 140, 141, 118), (0, 4, 96, 72), (72, 96, 97, 71), (71, 97, 98, 70), (70, 98, 99, 69), (69, 99, 100, 68), (68, 100, 101, 67), (67, 101, 102, 66), (66, 102, 103, 65), (65, 103, 104, 64), (64, 104, 105, 63), (63, 105, 106, 62), (62, 106, 107, 61), (61, 107, 108, 60), (60, 108, 109, 59), (59, 109, 110, 58), (58, 110, 111, 57), (57, 111, 112, 56), (56, 112, 113, 55), (55, 113, 114, 54), (54, 114, 115, 53), (53, 115, 116, 52), (52, 116, 117, 51), (51, 117, 118, 50), (26, 1, 73, 602), (602, 73, 74, 603), (603, 74, 75, 604), (604, 75, 76, 605), (605, 76, 77, 606), (606, 77, 78, 607), (607, 78, 79, 608), (608, 79, 80, 609), (609, 80, 81, 610), (610, 81, 82, 611), (611, 82, 83, 612), (612, 83, 84, 613), (613, 84, 85, 614), (614, 85, 86, 615), (615, 86, 87, 616), (616, 87, 88, 617), (617, 88, 89, 618), (618, 89, 90, 619), (619, 90, 91, 620), (620, 91, 92, 621), (621, 92, 93, 622), (622, 93, 94, 623), (623, 94, 95, 624)])
_uv = me_001.uv_layers.new(name='UV 맵')
_uv.uv.foreach_set('vector', [0.9583, 0.9585, 1.0, 0.9585, 1.0, 1.0, 0.9583, 1.0, 0.0, 0.9585, 0.04167, 0.9585, 0.04167, 1.0, 0.0, 1.0, 0.04167, 0.9585, 0.08333, 0.9585, 0.08333, 1.0, 0.04167, 1.0, 0.08333, 0.9585, 0.125, 0.9585, 0.125, 1.0, 0.08333, 1.0, 0.125, 0.9585, 0.1667, 0.9585, 0.1667, 1.0, 0.125, 1.0, 0.1667, 0.9585, 0.2083, 0.9585, 0.2083, 1.0, 0.1667, 1.0, 0.2083, 0.9585, 0.25, 0.9585, 0.25, 1.0, 0.2083, 1.0, 0.25, 0.9585, 0.2917, 0.9585, 0.2917, 1.0, 0.25, 1.0, 0.2917, 0.9585, 0.3333, 0.9585, 0.3333, 1.0, 0.2917, 1.0, 0.3333, 0.9585, 0.375, 0.9585, 0.375, 1.0, 0.3333, 1.0, 0.375, 0.9585, 0.4167, 0.9585, 0.4167, 1.0, 0.375, 1.0, 0.4167, 0.9585, 0.4583, 0.9585, 0.4583, 1.0, 0.4167, 1.0, 0.4583, 0.9585, 0.5, 0.9585, 0.5, 1.0, 0.4583, 1.0, 0.5, 0.9585, 0.5417, 0.9585, 0.5417, 1.0, 0.5, 1.0, 0.5417, 0.9585, 0.5833, 0.9585, 0.5833, 1.0, 0.5417, 1.0, 0.5833, 0.9585, 0.625, 0.9585, 0.625, 1.0, 0.5833, 1.0, 0.625, 0.9585, 0.6667, 0.9585, 0.6667, 1.0, 0.625, 1.0, 0.6667, 0.9585, 0.7083, 0.9585, 0.7083, 1.0, 0.6667, 1.0, 0.7083, 0.9585, 0.75, 0.9585, 0.75, 1.0, 0.7083, 1.0, 0.75, 0.9585, 0.7917, 0.9585, 0.7917, 1.0, 0.75, 1.0, 0.7917, 0.9585, 0.8333, 0.9585, 0.8333, 1.0, 0.7917, 1.0, 0.8333, 0.9585, 0.875, 0.9585, 0.875, 1.0, 0.8333, 1.0, 0.875, 0.9585, 0.9167, 0.9585, 0.9167, 1.0, 0.875, 1.0, 0.9167, 0.9585, 0.9583, 0.9585, 0.9583, 1.0, 0.9167, 1.0, 0.9167, 0.0, 0.9583, 0.0, 0.9583, 0.04184, 0.9167, 0.04184, 0.9167, 0.04184, 0.9583, 0.04184, 0.9583, 0.08351, 0.9167, 0.08351, 0.9167, 0.08351, 0.9583, 0.08351, 0.9583, 0.1252, 0.9167, 0.1252, 0.9167, 0.1252, 0.9583, 0.1252, 0.9583, 0.1668, 0.9167, 0.1668, 0.9167, 0.1668, 0.9583, 0.1668, 0.9583, 0.2085, 0.9167, 0.2085, 0.9167, 0.2085, 0.9583, 0.2085, 0.9583, 0.2502, 0.9167, 0.2502, 0.9167, 0.2502, 0.9583, 0.2502, 0.9583, 0.2918, 0.9167, 0.2918, 0.9167, 0.2918, 0.9583, 0.2918, 0.9583, 0.3335, 0.9167, 0.3335, 0.9167, 0.3335, 0.9583, 0.3335, 0.9583, 0.3752, 0.9167, 0.3752, 0.9167, 0.3752, 0.9583, 0.3752, 0.9583, 0.4168, 0.9167, 0.4168, 0.9167, 0.4168, 0.9583, 0.4168, 0.9583, 0.4585, 0.9167, 0.4585, 0.9167, 0.4585, 0.9583, 0.4585, 0.9583, 0.5002, 0.9167, 0.5002, 0.9167, 0.5002, 0.9583, 0.5002, 0.9583, 0.5418, 0.9167, 0.5418, 0.9167, 0.5418, 0.9583, 0.5418, 0.9583, 0.5835, 0.9167, 0.5835, 0.9167, 0.5835, 0.9583, 0.5835, 0.9583, 0.6252, 0.9167, 0.6252, 0.9167, 0.6252, 0.9583, 0.6252, 0.9583, 0.6668, 0.9167, 0.6668, 0.9167, 0.6668, 0.9583, 0.6668, 0.9583, 0.7085, 0.9167, 0.7085, 0.9167, 0.7085, 0.9583, 0.7085, 0.9583, 0.7502, 0.9167, 0.7502, 0.9167, 0.7502, 0.9583, 0.7502, 0.9583, 0.7918, 0.9167, 0.7918, 0.9167, 0.7918, 0.9583, 0.7918, 0.9583, 0.8335, 0.9167, 0.8335, 0.9167, 0.8335, 0.9583, 0.8335, 0.9583, 0.8752, 0.9167, 0.8752, 0.9167, 0.8752, 0.9583, 0.8752, 0.9583, 0.9168, 0.9167, 0.9168, 0.9167, 0.9168, 0.9583, 0.9168, 0.9583, 0.9585, 0.9167, 0.9585, 0.875, 0.0, 0.9167, 0.0, 0.9167, 0.04184, 0.875, 0.04184, 0.875, 0.04184, 0.9167, 0.04184, 0.9167, 0.08351, 0.875, 0.08351, 0.875, 0.08351, 0.9167, 0.08351, 0.9167, 0.1252, 0.875, 0.1252, 0.875, 0.1252, 0.9167, 0.1252, 0.9167, 0.1668, 0.875, 0.1668, 0.875, 0.1668, 0.9167, 0.1668, 0.9167, 0.2085, 0.875, 0.2085, 0.875, 0.2085, 0.9167, 0.2085, 0.9167, 0.2502, 0.875, 0.2502, 0.875, 0.2502, 0.9167, 0.2502, 0.9167, 0.2918, 0.875, 0.2918, 0.875, 0.2918, 0.9167, 0.2918, 0.9167, 0.3335, 0.875, 0.3335, 0.875, 0.3335, 0.9167, 0.3335, 0.9167, 0.3752, 0.875, 0.3752, 0.875, 0.3752, 0.9167, 0.3752, 0.9167, 0.4168, 0.875, 0.4168, 0.875, 0.4168, 0.9167, 0.4168, 0.9167, 0.4585, 0.875, 0.4585, 0.875, 0.4585, 0.9167, 0.4585, 0.9167, 0.5002, 0.875, 0.5002, 0.875, 0.5002, 0.9167, 0.5002, 0.9167, 0.5418, 0.875, 0.5418, 0.875, 0.5418, 0.9167, 0.5418, 0.9167, 0.5835, 0.875, 0.5835, 0.875, 0.5835, 0.9167, 0.5835, 0.9167, 0.6252, 0.875, 0.6252, 0.875, 0.6252, 0.9167, 0.6252, 0.9167, 0.6668, 0.875, 0.6668, 0.875, 0.6668, 0.9167, 0.6668, 0.9167, 0.7085, 0.875, 0.7085, 0.875, 0.7085, 0.9167, 0.7085, 0.9167, 0.7502, 0.875, 0.7502, 0.875, 0.7502, 0.9167, 0.7502, 0.9167, 0.7918, 0.875, 0.7918, 0.875, 0.7918, 0.9167, 0.7918, 0.9167, 0.8335, 0.875, 0.8335, 0.875, 0.8335, 0.9167, 0.8335, 0.9167, 0.8752, 0.875, 0.8752, 0.875, 0.8752, 0.9167, 0.8752, 0.9167, 0.9168, 0.875, 0.9168, 0.875, 0.9168, 0.9167, 0.9168, 0.9167, 0.9585, 0.875, 0.9585, 0.8333, 0.0, 0.875, 0.0, 0.875, 0.04184, 0.8333, 0.04184, 0.8333, 0.04184, 0.875, 0.04184, 0.875, 0.08351, 0.8333, 0.08351, 0.8333, 0.08351, 0.875, 0.08351, 0.875, 0.1252, 0.8333, 0.1252, 0.8333, 0.1252, 0.875, 0.1252, 0.875, 0.1668, 0.8333, 0.1668, 0.8333, 0.1668, 0.875, 0.1668, 0.875, 0.2085, 0.8333, 0.2085, 0.8333, 0.2085, 0.875, 0.2085, 0.875, 0.2502, 0.8333, 0.2502, 0.8333, 0.2502, 0.875, 0.2502, 0.875, 0.2918, 0.8333, 0.2918, 0.8333, 0.2918, 0.875, 0.2918, 0.875, 0.3335, 0.8333, 0.3335, 0.8333, 0.3335, 0.875, 0.3335, 0.875, 0.3752, 0.8333, 0.3752, 0.8333, 0.3752, 0.875, 0.3752, 0.875, 0.4168, 0.8333, 0.4168, 0.8333, 0.4168, 0.875, 0.4168, 0.875, 0.4585, 0.8333, 0.4585, 0.8333, 0.4585, 0.875, 0.4585, 0.875, 0.5002, 0.8333, 0.5002, 0.8333, 0.5002, 0.875, 0.5002, 0.875, 0.5418, 0.8333, 0.5418, 0.8333, 0.5418, 0.875, 0.5418, 0.875, 0.5835, 0.8333, 0.5835, 0.8333, 0.5835, 0.875, 0.5835, 0.875, 0.6252, 0.8333, 0.6252, 0.8333, 0.6252, 0.875, 0.6252, 0.875, 0.6668, 0.8333, 0.6668, 0.8333, 0.6668, 0.875, 0.6668, 0.875, 0.7085, 0.8333, 0.7085, 0.8333, 0.7085, 0.875, 0.7085, 0.875, 0.7502, 0.8333, 0.7502, 0.8333, 0.7502, 0.875, 0.7502, 0.875, 0.7918, 0.8333, 0.7918, 0.8333, 0.7918, 0.875, 0.7918, 0.875, 0.8335, 0.8333, 0.8335, 0.8333, 0.8335, 0.875, 0.8335, 0.875, 0.8752, 0.8333, 0.8752, 0.8333, 0.8752, 0.875, 0.8752, 0.875, 0.9168, 0.8333, 0.9168, 0.8333, 0.9168, 0.875, 0.9168, 0.875, 0.9585, 0.8333, 0.9585, 0.7917, 0.0, 0.8333, 0.0, 0.8333, 0.04184, 0.7917, 0.04184, 0.7917, 0.04184, 0.8333, 0.04184, 0.8333, 0.08351, 0.7917, 0.08351, 0.7917, 0.08351, 0.8333, 0.08351, 0.8333, 0.1252, 0.7917, 0.1252, 0.7917, 0.1252, 0.8333, 0.1252, 0.8333, 0.1668, 0.7917, 0.1668, 0.7917, 0.1668, 0.8333, 0.1668, 0.8333, 0.2085, 0.7917, 0.2085, 0.7917, 0.2085, 0.8333, 0.2085, 0.8333, 0.2502, 0.7917, 0.2502, 0.7917, 0.2502, 0.8333, 0.2502, 0.8333, 0.2918, 0.7917, 0.2918, 0.7917, 0.2918, 0.8333, 0.2918, 0.8333, 0.3335, 0.7917, 0.3335, 0.7917, 0.3335, 0.8333, 0.3335, 0.8333, 0.3752, 0.7917, 0.3752, 0.7917, 0.3752, 0.8333, 0.3752, 0.8333, 0.4168, 0.7917, 0.4168, 0.7917, 0.4168, 0.8333, 0.4168, 0.8333, 0.4585, 0.7917, 0.4585, 0.7917, 0.4585, 0.8333, 0.4585, 0.8333, 0.5002, 0.7917, 0.5002, 0.7917, 0.5002, 0.8333, 0.5002, 0.8333, 0.5418, 0.7917, 0.5418, 0.7917, 0.5418, 0.8333, 0.5418, 0.8333, 0.5835, 0.7917, 0.5835, 0.7917, 0.5835, 0.8333, 0.5835, 0.8333, 0.6252, 0.7917, 0.6252, 0.7917, 0.6252, 0.8333, 0.6252, 0.8333, 0.6668, 0.7917, 0.6668, 0.7917, 0.6668, 0.8333, 0.6668, 0.8333, 0.7085, 0.7917, 0.7085, 0.7917, 0.7085, 0.8333, 0.7085, 0.8333, 0.7502, 0.7917, 0.7502, 0.7917, 0.7502, 0.8333, 0.7502, 0.8333, 0.7918, 0.7917, 0.7918, 0.7917, 0.7918, 0.8333, 0.7918, 0.8333, 0.8335, 0.7917, 0.8335, 0.7917, 0.8335, 0.8333, 0.8335, 0.8333, 0.8752, 0.7917, 0.8752, 0.7917, 0.8752, 0.8333, 0.8752, 0.8333, 0.9168, 0.7917, 0.9168, 0.7917, 0.9168, 0.8333, 0.9168, 0.8333, 0.9585, 0.7917, 0.9585, 0.75, 0.0, 0.7917, 0.0, 0.7917, 0.04184, 0.75, 0.04184, 0.75, 0.04184, 0.7917, 0.04184, 0.7917, 0.08351, 0.75, 0.08351, 0.75, 0.08351, 0.7917, 0.08351, 0.7917, 0.1252, 0.75, 0.1252, 0.75, 0.1252, 0.7917, 0.1252, 0.7917, 0.1668, 0.75, 0.1668, 0.75, 0.1668, 0.7917, 0.1668, 0.7917, 0.2085, 0.75, 0.2085, 0.75, 0.2085, 0.7917, 0.2085, 0.7917, 0.2502, 0.75, 0.2502, 0.75, 0.2502, 0.7917, 0.2502, 0.7917, 0.2918, 0.75, 0.2918, 0.75, 0.2918, 0.7917, 0.2918, 0.7917, 0.3335, 0.75, 0.3335, 0.75, 0.3335, 0.7917, 0.3335, 0.7917, 0.3752, 0.75, 0.3752, 0.75, 0.3752, 0.7917, 0.3752, 0.7917, 0.4168, 0.75, 0.4168, 0.75, 0.4168, 0.7917, 0.4168, 0.7917, 0.4585, 0.75, 0.4585, 0.75, 0.4585, 0.7917, 0.4585, 0.7917, 0.5002, 0.75, 0.5002, 0.75, 0.5002, 0.7917, 0.5002, 0.7917, 0.5418, 0.75, 0.5418, 0.75, 0.5418, 0.7917, 0.5418, 0.7917, 0.5835, 0.75, 0.5835, 0.75, 0.5835, 0.7917, 0.5835, 0.7917, 0.6252, 0.75, 0.6252, 0.75, 0.6252, 0.7917, 0.6252, 0.7917, 0.6668, 0.75, 0.6668, 0.75, 0.6668, 0.7917, 0.6668, 0.7917, 0.7085, 0.75, 0.7085, 0.75, 0.7085, 0.7917, 0.7085, 0.7917, 0.7502, 0.75, 0.7502, 0.75, 0.7502, 0.7917, 0.7502, 0.7917, 0.7918, 0.75, 0.7918, 0.75, 0.7918, 0.7917, 0.7918, 0.7917, 0.8335, 0.75, 0.8335, 0.75, 0.8335, 0.7917, 0.8335, 0.7917, 0.8752, 0.75, 0.8752, 0.75, 0.8752, 0.7917, 0.8752, 0.7917, 0.9168, 0.75, 0.9168, 0.75, 0.9168, 0.7917, 0.9168, 0.7917, 0.9585, 0.75, 0.9585, 0.7083, 0.0, 0.75, 0.0, 0.75, 0.04184, 0.7083, 0.04184, 0.7083, 0.04184, 0.75, 0.04184, 0.75, 0.08351, 0.7083, 0.08351, 0.7083, 0.08351, 0.75, 0.08351, 0.75, 0.1252, 0.7083, 0.1252, 0.7083, 0.1252, 0.75, 0.1252, 0.75, 0.1668, 0.7083, 0.1668, 0.7083, 0.1668, 0.75, 0.1668, 0.75, 0.2085, 0.7083, 0.2085, 0.7083, 0.2085, 0.75, 0.2085, 0.75, 0.2502, 0.7083, 0.2502, 0.7083, 0.2502, 0.75, 0.2502, 0.75, 0.2918, 0.7083, 0.2918, 0.7083, 0.2918, 0.75, 0.2918, 0.75, 0.3335, 0.7083, 0.3335, 0.7083, 0.3335, 0.75, 0.3335, 0.75, 0.3752, 0.7083, 0.3752, 0.7083, 0.3752, 0.75, 0.3752, 0.75, 0.4168, 0.7083, 0.4168, 0.7083, 0.4168, 0.75, 0.4168, 0.75, 0.4585, 0.7083, 0.4585, 0.7083, 0.4585, 0.75, 0.4585, 0.75, 0.5002, 0.7083, 0.5002, 0.7083, 0.5002, 0.75, 0.5002, 0.75, 0.5418, 0.7083, 0.5418, 0.7083, 0.5418, 0.75, 0.5418, 0.75, 0.5835, 0.7083, 0.5835, 0.7083, 0.5835, 0.75, 0.5835, 0.75, 0.6252, 0.7083, 0.6252, 0.7083, 0.6252, 0.75, 0.6252, 0.75, 0.6668, 0.7083, 0.6668, 0.7083, 0.6668, 0.75, 0.6668, 0.75, 0.7085, 0.7083, 0.7085, 0.7083, 0.7085, 0.75, 0.7085, 0.75, 0.7502, 0.7083, 0.7502, 0.7083, 0.7502, 0.75, 0.7502, 0.75, 0.7918, 0.7083, 0.7918, 0.7083, 0.7918, 0.75, 0.7918, 0.75, 0.8335, 0.7083, 0.8335, 0.7083, 0.8335, 0.75, 0.8335, 0.75, 0.8752, 0.7083, 0.8752, 0.7083, 0.8752, 0.75, 0.8752, 0.75, 0.9168, 0.7083, 0.9168, 0.7083, 0.9168, 0.75, 0.9168, 0.75, 0.9585, 0.7083, 0.9585, 0.6667, 0.0, 0.7083, 0.0, 0.7083, 0.04184, 0.6667, 0.04184, 0.6667, 0.04184, 0.7083, 0.04184, 0.7083, 0.08351, 0.6667, 0.08351, 0.6667, 0.08351, 0.7083, 0.08351, 0.7083, 0.1252, 0.6667, 0.1252, 0.6667, 0.1252, 0.7083, 0.1252, 0.7083, 0.1668, 0.6667, 0.1668, 0.6667, 0.1668, 0.7083, 0.1668, 0.7083, 0.2085, 0.6667, 0.2085, 0.6667, 0.2085, 0.7083, 0.2085, 0.7083, 0.2502, 0.6667, 0.2502, 0.6667, 0.2502, 0.7083, 0.2502, 0.7083, 0.2918, 0.6667, 0.2918, 0.6667, 0.2918, 0.7083, 0.2918, 0.7083, 0.3335, 0.6667, 0.3335, 0.6667, 0.3335, 0.7083, 0.3335, 0.7083, 0.3752, 0.6667, 0.3752, 0.6667, 0.3752, 0.7083, 0.3752, 0.7083, 0.4168, 0.6667, 0.4168, 0.6667, 0.4168, 0.7083, 0.4168, 0.7083, 0.4585, 0.6667, 0.4585, 0.6667, 0.4585, 0.7083, 0.4585, 0.7083, 0.5002, 0.6667, 0.5002, 0.6667, 0.5002, 0.7083, 0.5002, 0.7083, 0.5418, 0.6667, 0.5418, 0.6667, 0.5418, 0.7083, 0.5418, 0.7083, 0.5835, 0.6667, 0.5835, 0.6667, 0.5835, 0.7083, 0.5835, 0.7083, 0.6252, 0.6667, 0.6252, 0.6667, 0.6252, 0.7083, 0.6252, 0.7083, 0.6668, 0.6667, 0.6668, 0.6667, 0.6668, 0.7083, 0.6668, 0.7083, 0.7085, 0.6667, 0.7085, 0.6667, 0.7085, 0.7083, 0.7085, 0.7083, 0.7502, 0.6667, 0.7502, 0.6667, 0.7502, 0.7083, 0.7502, 0.7083, 0.7918, 0.6667, 0.7918, 0.6667, 0.7918, 0.7083, 0.7918, 0.7083, 0.8335, 0.6667, 0.8335, 0.6667, 0.8335, 0.7083, 0.8335, 0.7083, 0.8752, 0.6667, 0.8752, 0.6667, 0.8752, 0.7083, 0.8752, 0.7083, 0.9168, 0.6667, 0.9168, 0.6667, 0.9168, 0.7083, 0.9168, 0.7083, 0.9585, 0.6667, 0.9585, 0.625, 0.0, 0.6667, 0.0, 0.6667, 0.04184, 0.625, 0.04184, 0.625, 0.04184, 0.6667, 0.04184, 0.6667, 0.08351, 0.625, 0.08351, 0.625, 0.08351, 0.6667, 0.08351, 0.6667, 0.1252, 0.625, 0.1252, 0.625, 0.1252, 0.6667, 0.1252, 0.6667, 0.1668, 0.625, 0.1668, 0.625, 0.1668, 0.6667, 0.1668, 0.6667, 0.2085, 0.625, 0.2085, 0.625, 0.2085, 0.6667, 0.2085, 0.6667, 0.2502, 0.625, 0.2502, 0.625, 0.2502, 0.6667, 0.2502, 0.6667, 0.2918, 0.625, 0.2918, 0.625, 0.2918, 0.6667, 0.2918, 0.6667, 0.3335, 0.625, 0.3335, 0.625, 0.3335, 0.6667, 0.3335, 0.6667, 0.3752, 0.625, 0.3752, 0.625, 0.3752, 0.6667, 0.3752, 0.6667, 0.4168, 0.625, 0.4168, 0.625, 0.4168, 0.6667, 0.4168, 0.6667, 0.4585, 0.625, 0.4585, 0.625, 0.4585, 0.6667, 0.4585, 0.6667, 0.5002, 0.625, 0.5002, 0.625, 0.5002, 0.6667, 0.5002, 0.6667, 0.5418, 0.625, 0.5418, 0.625, 0.5418, 0.6667, 0.5418, 0.6667, 0.5835, 0.625, 0.5835, 0.625, 0.5835, 0.6667, 0.5835, 0.6667, 0.6252, 0.625, 0.6252, 0.625, 0.6252, 0.6667, 0.6252, 0.6667, 0.6668, 0.625, 0.6668, 0.625, 0.6668, 0.6667, 0.6668, 0.6667, 0.7085, 0.625, 0.7085, 0.625, 0.7085, 0.6667, 0.7085, 0.6667, 0.7502, 0.625, 0.7502, 0.625, 0.7502, 0.6667, 0.7502, 0.6667, 0.7918, 0.625, 0.7918, 0.625, 0.7918, 0.6667, 0.7918, 0.6667, 0.8335, 0.625, 0.8335, 0.625, 0.8335, 0.6667, 0.8335, 0.6667, 0.8752, 0.625, 0.8752, 0.625, 0.8752, 0.6667, 0.8752, 0.6667, 0.9168, 0.625, 0.9168, 0.625, 0.9168, 0.6667, 0.9168, 0.6667, 0.9585, 0.625, 0.9585, 0.5833, 0.0, 0.625, 0.0, 0.625, 0.04184, 0.5833, 0.04184, 0.5833, 0.04184, 0.625, 0.04184, 0.625, 0.08351, 0.5833, 0.08351, 0.5833, 0.08351, 0.625, 0.08351, 0.625, 0.1252, 0.5833, 0.1252, 0.5833, 0.1252, 0.625, 0.1252, 0.625, 0.1668, 0.5833, 0.1668, 0.5833, 0.1668, 0.625, 0.1668, 0.625, 0.2085, 0.5833, 0.2085, 0.5833, 0.2085, 0.625, 0.2085, 0.625, 0.2502, 0.5833, 0.2502, 0.5833, 0.2502, 0.625, 0.2502, 0.625, 0.2918, 0.5833, 0.2918, 0.5833, 0.2918, 0.625, 0.2918, 0.625, 0.3335, 0.5833, 0.3335, 0.5833, 0.3335, 0.625, 0.3335, 0.625, 0.3752, 0.5833, 0.3752, 0.5833, 0.3752, 0.625, 0.3752, 0.625, 0.4168, 0.5833, 0.4168, 0.5833, 0.4168, 0.625, 0.4168, 0.625, 0.4585, 0.5833, 0.4585, 0.5833, 0.4585, 0.625, 0.4585, 0.625, 0.5002, 0.5833, 0.5002, 0.5833, 0.5002, 0.625, 0.5002, 0.625, 0.5418, 0.5833, 0.5418, 0.5833, 0.5418, 0.625, 0.5418, 0.625, 0.5835, 0.5833, 0.5835, 0.5833, 0.5835, 0.625, 0.5835, 0.625, 0.6252, 0.5833, 0.6252, 0.5833, 0.6252, 0.625, 0.6252, 0.625, 0.6668, 0.5833, 0.6668, 0.5833, 0.6668, 0.625, 0.6668, 0.625, 0.7085, 0.5833, 0.7085, 0.5833, 0.7085, 0.625, 0.7085, 0.625, 0.7502, 0.5833, 0.7502, 0.5833, 0.7502, 0.625, 0.7502, 0.625, 0.7918, 0.5833, 0.7918, 0.5833, 0.7918, 0.625, 0.7918, 0.625, 0.8335, 0.5833, 0.8335, 0.5833, 0.8335, 0.625, 0.8335, 0.625, 0.8752, 0.5833, 0.8752, 0.5833, 0.8752, 0.625, 0.8752, 0.625, 0.9168, 0.5833, 0.9168, 0.5833, 0.9168, 0.625, 0.9168, 0.625, 0.9585, 0.5833, 0.9585, 0.5417, 0.0, 0.5833, 0.0, 0.5833, 0.04184, 0.5417, 0.04184, 0.5417, 0.04184, 0.5833, 0.04184, 0.5833, 0.08351, 0.5417, 0.08351, 0.5417, 0.08351, 0.5833, 0.08351, 0.5833, 0.1252, 0.5417, 0.1252, 0.5417, 0.1252, 0.5833, 0.1252, 0.5833, 0.1668, 0.5417, 0.1668, 0.5417, 0.1668, 0.5833, 0.1668, 0.5833, 0.2085, 0.5417, 0.2085, 0.5417, 0.2085, 0.5833, 0.2085, 0.5833, 0.2502, 0.5417, 0.2502, 0.5417, 0.2502, 0.5833, 0.2502, 0.5833, 0.2918, 0.5417, 0.2918, 0.5417, 0.2918, 0.5833, 0.2918, 0.5833, 0.3335, 0.5417, 0.3335, 0.5417, 0.3335, 0.5833, 0.3335, 0.5833, 0.3752, 0.5417, 0.3752, 0.5417, 0.3752, 0.5833, 0.3752, 0.5833, 0.4168, 0.5417, 0.4168, 0.5417, 0.4168, 0.5833, 0.4168, 0.5833, 0.4585, 0.5417, 0.4585, 0.5417, 0.4585, 0.5833, 0.4585, 0.5833, 0.5002, 0.5417, 0.5002, 0.5417, 0.5002, 0.5833, 0.5002, 0.5833, 0.5418, 0.5417, 0.5418, 0.5417, 0.5418, 0.5833, 0.5418, 0.5833, 0.5835, 0.5417, 0.5835, 0.5417, 0.5835, 0.5833, 0.5835, 0.5833, 0.6252, 0.5417, 0.6252, 0.5417, 0.6252, 0.5833, 0.6252, 0.5833, 0.6668, 0.5417, 0.6668, 0.5417, 0.6668, 0.5833, 0.6668, 0.5833, 0.7085, 0.5417, 0.7085, 0.5417, 0.7085, 0.5833, 0.7085, 0.5833, 0.7502, 0.5417, 0.7502, 0.5417, 0.7502, 0.5833, 0.7502, 0.5833, 0.7918, 0.5417, 0.7918, 0.5417, 0.7918, 0.5833, 0.7918, 0.5833, 0.8335, 0.5417, 0.8335, 0.5417, 0.8335, 0.5833, 0.8335, 0.5833, 0.8752, 0.5417, 0.8752, 0.5417, 0.8752, 0.5833, 0.8752, 0.5833, 0.9168, 0.5417, 0.9168, 0.5417, 0.9168, 0.5833, 0.9168, 0.5833, 0.9585, 0.5417, 0.9585, 0.5, 0.0, 0.5417, 0.0, 0.5417, 0.04184, 0.5, 0.04184, 0.5, 0.04184, 0.5417, 0.04184, 0.5417, 0.08351, 0.5, 0.08351, 0.5, 0.08351, 0.5417, 0.08351, 0.5417, 0.1252, 0.5, 0.1252, 0.5, 0.1252, 0.5417, 0.1252, 0.5417, 0.1668, 0.5, 0.1668, 0.5, 0.1668, 0.5417, 0.1668, 0.5417, 0.2085, 0.5, 0.2085, 0.5, 0.2085, 0.5417, 0.2085, 0.5417, 0.2502, 0.5, 0.2502, 0.5, 0.2502, 0.5417, 0.2502, 0.5417, 0.2918, 0.5, 0.2918, 0.5, 0.2918, 0.5417, 0.2918, 0.5417, 0.3335, 0.5, 0.3335, 0.5, 0.3335, 0.5417, 0.3335, 0.5417, 0.3752, 0.5, 0.3752, 0.5, 0.3752, 0.5417, 0.3752, 0.5417, 0.4168, 0.5, 0.4168, 0.5, 0.4168, 0.5417, 0.4168, 0.5417, 0.4585, 0.5, 0.4585, 0.5, 0.4585, 0.5417, 0.4585, 0.5417, 0.5002, 0.5, 0.5002, 0.5, 0.5002, 0.5417, 0.5002, 0.5417, 0.5418, 0.5, 0.5418, 0.5, 0.5418, 0.5417, 0.5418, 0.5417, 0.5835, 0.5, 0.5835, 0.5, 0.5835, 0.5417, 0.5835, 0.5417, 0.6252, 0.5, 0.6252, 0.5, 0.6252, 0.5417, 0.6252, 0.5417, 0.6668, 0.5, 0.6668, 0.5, 0.6668, 0.5417, 0.6668, 0.5417, 0.7085, 0.5, 0.7085, 0.5, 0.7085, 0.5417, 0.7085, 0.5417, 0.7502, 0.5, 0.7502, 0.5, 0.7502, 0.5417, 0.7502, 0.5417, 0.7918, 0.5, 0.7918, 0.5, 0.7918, 0.5417, 0.7918, 0.5417, 0.8335, 0.5, 0.8335, 0.5, 0.8335, 0.5417, 0.8335, 0.5417, 0.8752, 0.5, 0.8752, 0.5, 0.8752, 0.5417, 0.8752, 0.5417, 0.9168, 0.5, 0.9168, 0.5, 0.9168, 0.5417, 0.9168, 0.5417, 0.9585, 0.5, 0.9585, 0.4583, 0.0, 0.5, 0.0, 0.5, 0.04184, 0.4583, 0.04184, 0.4583, 0.04184, 0.5, 0.04184, 0.5, 0.08351, 0.4583, 0.08351, 0.4583, 0.08351, 0.5, 0.08351, 0.5, 0.1252, 0.4583, 0.1252, 0.4583, 0.1252, 0.5, 0.1252, 0.5, 0.1668, 0.4583, 0.1668, 0.4583, 0.1668, 0.5, 0.1668, 0.5, 0.2085, 0.4583, 0.2085, 0.4583, 0.2085, 0.5, 0.2085, 0.5, 0.2502, 0.4583, 0.2502, 0.4583, 0.2502, 0.5, 0.2502, 0.5, 0.2918, 0.4583, 0.2918, 0.4583, 0.2918, 0.5, 0.2918, 0.5, 0.3335, 0.4583, 0.3335, 0.4583, 0.3335, 0.5, 0.3335, 0.5, 0.3752, 0.4583, 0.3752, 0.4583, 0.3752, 0.5, 0.3752, 0.5, 0.4168, 0.4583, 0.4168, 0.4583, 0.4168, 0.5, 0.4168, 0.5, 0.4585, 0.4583, 0.4585, 0.4583, 0.4585, 0.5, 0.4585, 0.5, 0.5002, 0.4583, 0.5002, 0.4583, 0.5002, 0.5, 0.5002, 0.5, 0.5418, 0.4583, 0.5418, 0.4583, 0.5418, 0.5, 0.5418, 0.5, 0.5835, 0.4583, 0.5835, 0.4583, 0.5835, 0.5, 0.5835, 0.5, 0.6252, 0.4583, 0.6252, 0.4583, 0.6252, 0.5, 0.6252, 0.5, 0.6668, 0.4583, 0.6668, 0.4583, 0.6668, 0.5, 0.6668, 0.5, 0.7085, 0.4583, 0.7085, 0.4583, 0.7085, 0.5, 0.7085, 0.5, 0.7502, 0.4583, 0.7502, 0.4583, 0.7502, 0.5, 0.7502, 0.5, 0.7918, 0.4583, 0.7918, 0.4583, 0.7918, 0.5, 0.7918, 0.5, 0.8335, 0.4583, 0.8335, 0.4583, 0.8335, 0.5, 0.8335, 0.5, 0.8752, 0.4583, 0.8752, 0.4583, 0.8752, 0.5, 0.8752, 0.5, 0.9168, 0.4583, 0.9168, 0.4583, 0.9168, 0.5, 0.9168, 0.5, 0.9585, 0.4583, 0.9585, 0.4167, 0.0, 0.4583, 0.0, 0.4583, 0.04184, 0.4167, 0.04184, 0.4167, 0.04184, 0.4583, 0.04184, 0.4583, 0.08351, 0.4167, 0.08351, 0.4167, 0.08351, 0.4583, 0.08351, 0.4583, 0.1252, 0.4167, 0.1252, 0.4167, 0.1252, 0.4583, 0.1252, 0.4583, 0.1668, 0.4167, 0.1668, 0.4167, 0.1668, 0.4583, 0.1668, 0.4583, 0.2085, 0.4167, 0.2085, 0.4167, 0.2085, 0.4583, 0.2085, 0.4583, 0.2502, 0.4167, 0.2502, 0.4167, 0.2502, 0.4583, 0.2502, 0.4583, 0.2918, 0.4167, 0.2918, 0.4167, 0.2918, 0.4583, 0.2918, 0.4583, 0.3335, 0.4167, 0.3335, 0.4167, 0.3335, 0.4583, 0.3335, 0.4583, 0.3752, 0.4167, 0.3752, 0.4167, 0.3752, 0.4583, 0.3752, 0.4583, 0.4168, 0.4167, 0.4168, 0.4167, 0.4168, 0.4583, 0.4168, 0.4583, 0.4585, 0.4167, 0.4585, 0.4167, 0.4585, 0.4583, 0.4585, 0.4583, 0.5002, 0.4167, 0.5002, 0.4167, 0.5002, 0.4583, 0.5002, 0.4583, 0.5418, 0.4167, 0.5418, 0.4167, 0.5418, 0.4583, 0.5418, 0.4583, 0.5835, 0.4167, 0.5835, 0.4167, 0.5835, 0.4583, 0.5835, 0.4583, 0.6252, 0.4167, 0.6252, 0.4167, 0.6252, 0.4583, 0.6252, 0.4583, 0.6668, 0.4167, 0.6668, 0.4167, 0.6668, 0.4583, 0.6668, 0.4583, 0.7085, 0.4167, 0.7085, 0.4167, 0.7085, 0.4583, 0.7085, 0.4583, 0.7502, 0.4167, 0.7502, 0.4167, 0.7502, 0.4583, 0.7502, 0.4583, 0.7918, 0.4167, 0.7918, 0.4167, 0.7918, 0.4583, 0.7918, 0.4583, 0.8335, 0.4167, 0.8335, 0.4167, 0.8335, 0.4583, 0.8335, 0.4583, 0.8752, 0.4167, 0.8752, 0.4167, 0.8752, 0.4583, 0.8752, 0.4583, 0.9168, 0.4167, 0.9168, 0.4167, 0.9168, 0.4583, 0.9168, 0.4583, 0.9585, 0.4167, 0.9585, 0.375, 0.0, 0.4167, 0.0, 0.4167, 0.04184, 0.375, 0.04184, 0.375, 0.04184, 0.4167, 0.04184, 0.4167, 0.08351, 0.375, 0.08351, 0.375, 0.08351, 0.4167, 0.08351, 0.4167, 0.1252, 0.375, 0.1252, 0.375, 0.1252, 0.4167, 0.1252, 0.4167, 0.1668, 0.375, 0.1668, 0.375, 0.1668, 0.4167, 0.1668, 0.4167, 0.2085, 0.375, 0.2085, 0.375, 0.2085, 0.4167, 0.2085, 0.4167, 0.2502, 0.375, 0.2502, 0.375, 0.2502, 0.4167, 0.2502, 0.4167, 0.2918, 0.375, 0.2918, 0.375, 0.2918, 0.4167, 0.2918, 0.4167, 0.3335, 0.375, 0.3335, 0.375, 0.3335, 0.4167, 0.3335, 0.4167, 0.3752, 0.375, 0.3752, 0.375, 0.3752, 0.4167, 0.3752, 0.4167, 0.4168, 0.375, 0.4168, 0.375, 0.4168, 0.4167, 0.4168, 0.4167, 0.4585, 0.375, 0.4585, 0.375, 0.4585, 0.4167, 0.4585, 0.4167, 0.5002, 0.375, 0.5002, 0.375, 0.5002, 0.4167, 0.5002, 0.4167, 0.5418, 0.375, 0.5418, 0.375, 0.5418, 0.4167, 0.5418, 0.4167, 0.5835, 0.375, 0.5835, 0.375, 0.5835, 0.4167, 0.5835, 0.4167, 0.6252, 0.375, 0.6252, 0.375, 0.6252, 0.4167, 0.6252, 0.4167, 0.6668, 0.375, 0.6668, 0.375, 0.6668, 0.4167, 0.6668, 0.4167, 0.7085, 0.375, 0.7085, 0.375, 0.7085, 0.4167, 0.7085, 0.4167, 0.7502, 0.375, 0.7502, 0.375, 0.7502, 0.4167, 0.7502, 0.4167, 0.7918, 0.375, 0.7918, 0.375, 0.7918, 0.4167, 0.7918, 0.4167, 0.8335, 0.375, 0.8335, 0.375, 0.8335, 0.4167, 0.8335, 0.4167, 0.8752, 0.375, 0.8752, 0.375, 0.8752, 0.4167, 0.8752, 0.4167, 0.9168, 0.375, 0.9168, 0.375, 0.9168, 0.4167, 0.9168, 0.4167, 0.9585, 0.375, 0.9585, 0.3333, 0.0, 0.375, 0.0, 0.375, 0.04184, 0.3333, 0.04184, 0.3333, 0.04184, 0.375, 0.04184, 0.375, 0.08351, 0.3333, 0.08351, 0.3333, 0.08351, 0.375, 0.08351, 0.375, 0.1252, 0.3333, 0.1252, 0.3333, 0.1252, 0.375, 0.1252, 0.375, 0.1668, 0.3333, 0.1668, 0.3333, 0.1668, 0.375, 0.1668, 0.375, 0.2085, 0.3333, 0.2085, 0.3333, 0.2085, 0.375, 0.2085, 0.375, 0.2502, 0.3333, 0.2502, 0.3333, 0.2502, 0.375, 0.2502, 0.375, 0.2918, 0.3333, 0.2918, 0.3333, 0.2918, 0.375, 0.2918, 0.375, 0.3335, 0.3333, 0.3335, 0.3333, 0.3335, 0.375, 0.3335, 0.375, 0.3752, 0.3333, 0.3752, 0.3333, 0.3752, 0.375, 0.3752, 0.375, 0.4168, 0.3333, 0.4168, 0.3333, 0.4168, 0.375, 0.4168, 0.375, 0.4585, 0.3333, 0.4585, 0.3333, 0.4585, 0.375, 0.4585, 0.375, 0.5002, 0.3333, 0.5002, 0.3333, 0.5002, 0.375, 0.5002, 0.375, 0.5418, 0.3333, 0.5418, 0.3333, 0.5418, 0.375, 0.5418, 0.375, 0.5835, 0.3333, 0.5835, 0.3333, 0.5835, 0.375, 0.5835, 0.375, 0.6252, 0.3333, 0.6252, 0.3333, 0.6252, 0.375, 0.6252, 0.375, 0.6668, 0.3333, 0.6668, 0.3333, 0.6668, 0.375, 0.6668, 0.375, 0.7085, 0.3333, 0.7085, 0.3333, 0.7085, 0.375, 0.7085, 0.375, 0.7502, 0.3333, 0.7502, 0.3333, 0.7502, 0.375, 0.7502, 0.375, 0.7918, 0.3333, 0.7918, 0.3333, 0.7918, 0.375, 0.7918, 0.375, 0.8335, 0.3333, 0.8335, 0.3333, 0.8335, 0.375, 0.8335, 0.375, 0.8752, 0.3333, 0.8752, 0.3333, 0.8752, 0.375, 0.8752, 0.375, 0.9168, 0.3333, 0.9168, 0.3333, 0.9168, 0.375, 0.9168, 0.375, 0.9585, 0.3333, 0.9585, 0.2917, 0.0, 0.3333, 0.0, 0.3333, 0.04184, 0.2917, 0.04184, 0.2917, 0.04184, 0.3333, 0.04184, 0.3333, 0.08351, 0.2917, 0.08351, 0.2917, 0.08351, 0.3333, 0.08351, 0.3333, 0.1252, 0.2917, 0.1252, 0.2917, 0.1252, 0.3333, 0.1252, 0.3333, 0.1668, 0.2917, 0.1668, 0.2917, 0.1668, 0.3333, 0.1668, 0.3333, 0.2085, 0.2917, 0.2085, 0.2917, 0.2085, 0.3333, 0.2085, 0.3333, 0.2502, 0.2917, 0.2502, 0.2917, 0.2502, 0.3333, 0.2502, 0.3333, 0.2918, 0.2917, 0.2918, 0.2917, 0.2918, 0.3333, 0.2918, 0.3333, 0.3335, 0.2917, 0.3335, 0.2917, 0.3335, 0.3333, 0.3335, 0.3333, 0.3752, 0.2917, 0.3752, 0.2917, 0.3752, 0.3333, 0.3752, 0.3333, 0.4168, 0.2917, 0.4168, 0.2917, 0.4168, 0.3333, 0.4168, 0.3333, 0.4585, 0.2917, 0.4585, 0.2917, 0.4585, 0.3333, 0.4585, 0.3333, 0.5002, 0.2917, 0.5002, 0.2917, 0.5002, 0.3333, 0.5002, 0.3333, 0.5418, 0.2917, 0.5418, 0.2917, 0.5418, 0.3333, 0.5418, 0.3333, 0.5835, 0.2917, 0.5835, 0.2917, 0.5835, 0.3333, 0.5835, 0.3333, 0.6252, 0.2917, 0.6252, 0.2917, 0.6252, 0.3333, 0.6252, 0.3333, 0.6668, 0.2917, 0.6668, 0.2917, 0.6668, 0.3333, 0.6668, 0.3333, 0.7085, 0.2917, 0.7085, 0.2917, 0.7085, 0.3333, 0.7085, 0.3333, 0.7502, 0.2917, 0.7502, 0.2917, 0.7502, 0.3333, 0.7502, 0.3333, 0.7918, 0.2917, 0.7918, 0.2917, 0.7918, 0.3333, 0.7918, 0.3333, 0.8335, 0.2917, 0.8335, 0.2917, 0.8335, 0.3333, 0.8335, 0.3333, 0.8752, 0.2917, 0.8752, 0.2917, 0.8752, 0.3333, 0.8752, 0.3333, 0.9168, 0.2917, 0.9168, 0.2917, 0.9168, 0.3333, 0.9168, 0.3333, 0.9585, 0.2917, 0.9585, 0.25, 0.0, 0.2917, 0.0, 0.2917, 0.04184, 0.25, 0.04184, 0.25, 0.04184, 0.2917, 0.04184, 0.2917, 0.08351, 0.25, 0.08351, 0.25, 0.08351, 0.2917, 0.08351, 0.2917, 0.1252, 0.25, 0.1252, 0.25, 0.1252, 0.2917, 0.1252, 0.2917, 0.1668, 0.25, 0.1668, 0.25, 0.1668, 0.2917, 0.1668, 0.2917, 0.2085, 0.25, 0.2085, 0.25, 0.2085, 0.2917, 0.2085, 0.2917, 0.2502, 0.25, 0.2502, 0.25, 0.2502, 0.2917, 0.2502, 0.2917, 0.2918, 0.25, 0.2918, 0.25, 0.2918, 0.2917, 0.2918, 0.2917, 0.3335, 0.25, 0.3335, 0.25, 0.3335, 0.2917, 0.3335, 0.2917, 0.3752, 0.25, 0.3752, 0.25, 0.3752, 0.2917, 0.3752, 0.2917, 0.4168, 0.25, 0.4168, 0.25, 0.4168, 0.2917, 0.4168, 0.2917, 0.4585, 0.25, 0.4585, 0.25, 0.4585, 0.2917, 0.4585, 0.2917, 0.5002, 0.25, 0.5002, 0.25, 0.5002, 0.2917, 0.5002, 0.2917, 0.5418, 0.25, 0.5418, 0.25, 0.5418, 0.2917, 0.5418, 0.2917, 0.5835, 0.25, 0.5835, 0.25, 0.5835, 0.2917, 0.5835, 0.2917, 0.6252, 0.25, 0.6252, 0.25, 0.6252, 0.2917, 0.6252, 0.2917, 0.6668, 0.25, 0.6668, 0.25, 0.6668, 0.2917, 0.6668, 0.2917, 0.7085, 0.25, 0.7085, 0.25, 0.7085, 0.2917, 0.7085, 0.2917, 0.7502, 0.25, 0.7502, 0.25, 0.7502, 0.2917, 0.7502, 0.2917, 0.7918, 0.25, 0.7918, 0.25, 0.7918, 0.2917, 0.7918, 0.2917, 0.8335, 0.25, 0.8335, 0.25, 0.8335, 0.2917, 0.8335, 0.2917, 0.8752, 0.25, 0.8752, 0.25, 0.8752, 0.2917, 0.8752, 0.2917, 0.9168, 0.25, 0.9168, 0.25, 0.9168, 0.2917, 0.9168, 0.2917, 0.9585, 0.25, 0.9585, 0.2083, 0.0, 0.25, 0.0, 0.25, 0.04184, 0.2083, 0.04184, 0.2083, 0.04184, 0.25, 0.04184, 0.25, 0.08351, 0.2083, 0.08351, 0.2083, 0.08351, 0.25, 0.08351, 0.25, 0.1252, 0.2083, 0.1252, 0.2083, 0.1252, 0.25, 0.1252, 0.25, 0.1668, 0.2083, 0.1668, 0.2083, 0.1668, 0.25, 0.1668, 0.25, 0.2085, 0.2083, 0.2085, 0.2083, 0.2085, 0.25, 0.2085, 0.25, 0.2502, 0.2083, 0.2502, 0.2083, 0.2502, 0.25, 0.2502, 0.25, 0.2918, 0.2083, 0.2918, 0.2083, 0.2918, 0.25, 0.2918, 0.25, 0.3335, 0.2083, 0.3335, 0.2083, 0.3335, 0.25, 0.3335, 0.25, 0.3752, 0.2083, 0.3752, 0.2083, 0.3752, 0.25, 0.3752, 0.25, 0.4168, 0.2083, 0.4168, 0.2083, 0.4168, 0.25, 0.4168, 0.25, 0.4585, 0.2083, 0.4585, 0.2083, 0.4585, 0.25, 0.4585, 0.25, 0.5002, 0.2083, 0.5002, 0.2083, 0.5002, 0.25, 0.5002, 0.25, 0.5418, 0.2083, 0.5418, 0.2083, 0.5418, 0.25, 0.5418, 0.25, 0.5835, 0.2083, 0.5835, 0.2083, 0.5835, 0.25, 0.5835, 0.25, 0.6252, 0.2083, 0.6252, 0.2083, 0.6252, 0.25, 0.6252, 0.25, 0.6668, 0.2083, 0.6668, 0.2083, 0.6668, 0.25, 0.6668, 0.25, 0.7085, 0.2083, 0.7085, 0.2083, 0.7085, 0.25, 0.7085, 0.25, 0.7502, 0.2083, 0.7502, 0.2083, 0.7502, 0.25, 0.7502, 0.25, 0.7918, 0.2083, 0.7918, 0.2083, 0.7918, 0.25, 0.7918, 0.25, 0.8335, 0.2083, 0.8335, 0.2083, 0.8335, 0.25, 0.8335, 0.25, 0.8752, 0.2083, 0.8752, 0.2083, 0.8752, 0.25, 0.8752, 0.25, 0.9168, 0.2083, 0.9168, 0.2083, 0.9168, 0.25, 0.9168, 0.25, 0.9585, 0.2083, 0.9585, 0.1667, 0.0, 0.2083, 0.0, 0.2083, 0.04184, 0.1667, 0.04184, 0.1667, 0.04184, 0.2083, 0.04184, 0.2083, 0.08351, 0.1667, 0.08351, 0.1667, 0.08351, 0.2083, 0.08351, 0.2083, 0.1252, 0.1667, 0.1252, 0.1667, 0.1252, 0.2083, 0.1252, 0.2083, 0.1668, 0.1667, 0.1668, 0.1667, 0.1668, 0.2083, 0.1668, 0.2083, 0.2085, 0.1667, 0.2085, 0.1667, 0.2085, 0.2083, 0.2085, 0.2083, 0.2502, 0.1667, 0.2502, 0.1667, 0.2502, 0.2083, 0.2502, 0.2083, 0.2918, 0.1667, 0.2918, 0.1667, 0.2918, 0.2083, 0.2918, 0.2083, 0.3335, 0.1667, 0.3335, 0.1667, 0.3335, 0.2083, 0.3335, 0.2083, 0.3752, 0.1667, 0.3752, 0.1667, 0.3752, 0.2083, 0.3752, 0.2083, 0.4168, 0.1667, 0.4168, 0.1667, 0.4168, 0.2083, 0.4168, 0.2083, 0.4585, 0.1667, 0.4585, 0.1667, 0.4585, 0.2083, 0.4585, 0.2083, 0.5002, 0.1667, 0.5002, 0.1667, 0.5002, 0.2083, 0.5002, 0.2083, 0.5418, 0.1667, 0.5418, 0.1667, 0.5418, 0.2083, 0.5418, 0.2083, 0.5835, 0.1667, 0.5835, 0.1667, 0.5835, 0.2083, 0.5835, 0.2083, 0.6252, 0.1667, 0.6252, 0.1667, 0.6252, 0.2083, 0.6252, 0.2083, 0.6668, 0.1667, 0.6668, 0.1667, 0.6668, 0.2083, 0.6668, 0.2083, 0.7085, 0.1667, 0.7085, 0.1667, 0.7085, 0.2083, 0.7085, 0.2083, 0.7502, 0.1667, 0.7502, 0.1667, 0.7502, 0.2083, 0.7502, 0.2083, 0.7918, 0.1667, 0.7918, 0.1667, 0.7918, 0.2083, 0.7918, 0.2083, 0.8335, 0.1667, 0.8335, 0.1667, 0.8335, 0.2083, 0.8335, 0.2083, 0.8752, 0.1667, 0.8752, 0.1667, 0.8752, 0.2083, 0.8752, 0.2083, 0.9168, 0.1667, 0.9168, 0.1667, 0.9168, 0.2083, 0.9168, 0.2083, 0.9585, 0.1667, 0.9585, 0.125, 0.0, 0.1667, 0.0, 0.1667, 0.04184, 0.125, 0.04184, 0.125, 0.04184, 0.1667, 0.04184, 0.1667, 0.08351, 0.125, 0.08351, 0.125, 0.08351, 0.1667, 0.08351, 0.1667, 0.1252, 0.125, 0.1252, 0.125, 0.1252, 0.1667, 0.1252, 0.1667, 0.1668, 0.125, 0.1668, 0.125, 0.1668, 0.1667, 0.1668, 0.1667, 0.2085, 0.125, 0.2085, 0.125, 0.2085, 0.1667, 0.2085, 0.1667, 0.2502, 0.125, 0.2502, 0.125, 0.2502, 0.1667, 0.2502, 0.1667, 0.2918, 0.125, 0.2918, 0.125, 0.2918, 0.1667, 0.2918, 0.1667, 0.3335, 0.125, 0.3335, 0.125, 0.3335, 0.1667, 0.3335, 0.1667, 0.3752, 0.125, 0.3752, 0.125, 0.3752, 0.1667, 0.3752, 0.1667, 0.4168, 0.125, 0.4168, 0.125, 0.4168, 0.1667, 0.4168, 0.1667, 0.4585, 0.125, 0.4585, 0.125, 0.4585, 0.1667, 0.4585, 0.1667, 0.5002, 0.125, 0.5002, 0.125, 0.5002, 0.1667, 0.5002, 0.1667, 0.5418, 0.125, 0.5418, 0.125, 0.5418, 0.1667, 0.5418, 0.1667, 0.5835, 0.125, 0.5835, 0.125, 0.5835, 0.1667, 0.5835, 0.1667, 0.6252, 0.125, 0.6252, 0.125, 0.6252, 0.1667, 0.6252, 0.1667, 0.6668, 0.125, 0.6668, 0.125, 0.6668, 0.1667, 0.6668, 0.1667, 0.7085, 0.125, 0.7085, 0.125, 0.7085, 0.1667, 0.7085, 0.1667, 0.7502, 0.125, 0.7502, 0.125, 0.7502, 0.1667, 0.7502, 0.1667, 0.7918, 0.125, 0.7918, 0.125, 0.7918, 0.1667, 0.7918, 0.1667, 0.8335, 0.125, 0.8335, 0.125, 0.8335, 0.1667, 0.8335, 0.1667, 0.8752, 0.125, 0.8752, 0.125, 0.8752, 0.1667, 0.8752, 0.1667, 0.9168, 0.125, 0.9168, 0.125, 0.9168, 0.1667, 0.9168, 0.1667, 0.9585, 0.125, 0.9585, 0.08333, 0.0, 0.125, 0.0, 0.125, 0.04184, 0.08333, 0.04184, 0.08333, 0.04184, 0.125, 0.04184, 0.125, 0.08351, 0.08333, 0.08351, 0.08333, 0.08351, 0.125, 0.08351, 0.125, 0.1252, 0.08333, 0.1252, 0.08333, 0.1252, 0.125, 0.1252, 0.125, 0.1668, 0.08333, 0.1668, 0.08333, 0.1668, 0.125, 0.1668, 0.125, 0.2085, 0.08333, 0.2085, 0.08333, 0.2085, 0.125, 0.2085, 0.125, 0.2502, 0.08333, 0.2502, 0.08333, 0.2502, 0.125, 0.2502, 0.125, 0.2918, 0.08333, 0.2918, 0.08333, 0.2918, 0.125, 0.2918, 0.125, 0.3335, 0.08333, 0.3335, 0.08333, 0.3335, 0.125, 0.3335, 0.125, 0.3752, 0.08333, 0.3752, 0.08333, 0.3752, 0.125, 0.3752, 0.125, 0.4168, 0.08333, 0.4168, 0.08333, 0.4168, 0.125, 0.4168, 0.125, 0.4585, 0.08333, 0.4585, 0.08333, 0.4585, 0.125, 0.4585, 0.125, 0.5002, 0.08333, 0.5002, 0.08333, 0.5002, 0.125, 0.5002, 0.125, 0.5418, 0.08333, 0.5418, 0.08333, 0.5418, 0.125, 0.5418, 0.125, 0.5835, 0.08333, 0.5835, 0.08333, 0.5835, 0.125, 0.5835, 0.125, 0.6252, 0.08333, 0.6252, 0.08333, 0.6252, 0.125, 0.6252, 0.125, 0.6668, 0.08333, 0.6668, 0.08333, 0.6668, 0.125, 0.6668, 0.125, 0.7085, 0.08333, 0.7085, 0.08333, 0.7085, 0.125, 0.7085, 0.125, 0.7502, 0.08333, 0.7502, 0.08333, 0.7502, 0.125, 0.7502, 0.125, 0.7918, 0.08333, 0.7918, 0.08333, 0.7918, 0.125, 0.7918, 0.125, 0.8335, 0.08333, 0.8335, 0.08333, 0.8335, 0.125, 0.8335, 0.125, 0.8752, 0.08333, 0.8752, 0.08333, 0.8752, 0.125, 0.8752, 0.125, 0.9168, 0.08333, 0.9168, 0.08333, 0.9168, 0.125, 0.9168, 0.125, 0.9585, 0.08333, 0.9585, 0.04167, 0.0, 0.08333, 0.0, 0.08333, 0.04184, 0.04167, 0.04184, 0.04167, 0.04184, 0.08333, 0.04184, 0.08333, 0.08351, 0.04167, 0.08351, 0.04167, 0.08351, 0.08333, 0.08351, 0.08333, 0.1252, 0.04167, 0.1252, 0.04167, 0.1252, 0.08333, 0.1252, 0.08333, 0.1668, 0.04167, 0.1668, 0.04167, 0.1668, 0.08333, 0.1668, 0.08333, 0.2085, 0.04167, 0.2085, 0.04167, 0.2085, 0.08333, 0.2085, 0.08333, 0.2502, 0.04167, 0.2502, 0.04167, 0.2502, 0.08333, 0.2502, 0.08333, 0.2918, 0.04167, 0.2918, 0.04167, 0.2918, 0.08333, 0.2918, 0.08333, 0.3335, 0.04167, 0.3335, 0.04167, 0.3335, 0.08333, 0.3335, 0.08333, 0.3752, 0.04167, 0.3752, 0.04167, 0.3752, 0.08333, 0.3752, 0.08333, 0.4168, 0.04167, 0.4168, 0.04167, 0.4168, 0.08333, 0.4168, 0.08333, 0.4585, 0.04167, 0.4585, 0.04167, 0.4585, 0.08333, 0.4585, 0.08333, 0.5002, 0.04167, 0.5002, 0.04167, 0.5002, 0.08333, 0.5002, 0.08333, 0.5418, 0.04167, 0.5418, 0.04167, 0.5418, 0.08333, 0.5418, 0.08333, 0.5835, 0.04167, 0.5835, 0.04167, 0.5835, 0.08333, 0.5835, 0.08333, 0.6252, 0.04167, 0.6252, 0.04167, 0.6252, 0.08333, 0.6252, 0.08333, 0.6668, 0.04167, 0.6668, 0.04167, 0.6668, 0.08333, 0.6668, 0.08333, 0.7085, 0.04167, 0.7085, 0.04167, 0.7085, 0.08333, 0.7085, 0.08333, 0.7502, 0.04167, 0.7502, 0.04167, 0.7502, 0.08333, 0.7502, 0.08333, 0.7918, 0.04167, 0.7918, 0.04167, 0.7918, 0.08333, 0.7918, 0.08333, 0.8335, 0.04167, 0.8335, 0.04167, 0.8335, 0.08333, 0.8335, 0.08333, 0.8752, 0.04167, 0.8752, 0.04167, 0.8752, 0.08333, 0.8752, 0.08333, 0.9168, 0.04167, 0.9168, 0.04167, 0.9168, 0.08333, 0.9168, 0.08333, 0.9585, 0.04167, 0.9585, 0.0, 0.0, 0.04167, 0.0, 0.04167, 0.04184, 0.0, 0.04184, 0.0, 0.04184, 0.04167, 0.04184, 0.04167, 0.08351, 0.0, 0.08351, 0.0, 0.08351, 0.04167, 0.08351, 0.04167, 0.1252, 0.0, 0.1252, 0.0, 0.1252, 0.04167, 0.1252, 0.04167, 0.1668, 0.0, 0.1668, 0.0, 0.1668, 0.04167, 0.1668, 0.04167, 0.2085, 0.0, 0.2085, 0.0, 0.2085, 0.04167, 0.2085, 0.04167, 0.2502, 0.0, 0.2502, 0.0, 0.2502, 0.04167, 0.2502, 0.04167, 0.2918, 0.0, 0.2918, 0.0, 0.2918, 0.04167, 0.2918, 0.04167, 0.3335, 0.0, 0.3335, 0.0, 0.3335, 0.04167, 0.3335, 0.04167, 0.3752, 0.0, 0.3752, 0.0, 0.3752, 0.04167, 0.3752, 0.04167, 0.4168, 0.0, 0.4168, 0.0, 0.4168, 0.04167, 0.4168, 0.04167, 0.4585, 0.0, 0.4585, 0.0, 0.4585, 0.04167, 0.4585, 0.04167, 0.5002, 0.0, 0.5002, 0.0, 0.5002, 0.04167, 0.5002, 0.04167, 0.5418, 0.0, 0.5418, 0.0, 0.5418, 0.04167, 0.5418, 0.04167, 0.5835, 0.0, 0.5835, 0.0, 0.5835, 0.04167, 0.5835, 0.04167, 0.6252, 0.0, 0.6252, 0.0, 0.6252, 0.04167, 0.6252, 0.04167, 0.6668, 0.0, 0.6668, 0.0, 0.6668, 0.04167, 0.6668, 0.04167, 0.7085, 0.0, 0.7085, 0.0, 0.7085, 0.04167, 0.7085, 0.04167, 0.7502, 0.0, 0.7502, 0.0, 0.7502, 0.04167, 0.7502, 0.04167, 0.7918, 0.0, 0.7918, 0.0, 0.7918, 0.04167, 0.7918, 0.04167, 0.8335, 0.0, 0.8335, 0.0, 0.8335, 0.04167, 0.8335, 0.04167, 0.8752, 0.0, 0.8752, 0.0, 0.8752, 0.04167, 0.8752, 0.04167, 0.9168, 0.0, 0.9168, 0.0, 0.9168, 0.04167, 0.9168, 0.04167, 0.9585, 0.0, 0.9585, 0.9583, 0.0, 1.0, 0.0, 1.0, 0.04184, 0.9583, 0.04184, 0.9583, 0.04184, 1.0, 0.04184, 1.0, 0.08351, 0.9583, 0.08351, 0.9583, 0.08351, 1.0, 0.08351, 1.0, 0.1252, 0.9583, 0.1252, 0.9583, 0.1252, 1.0, 0.1252, 1.0, 0.1668, 0.9583, 0.1668, 0.9583, 0.1668, 1.0, 0.1668, 1.0, 0.2085, 0.9583, 0.2085, 0.9583, 0.2085, 1.0, 0.2085, 1.0, 0.2502, 0.9583, 0.2502, 0.9583, 0.2502, 1.0, 0.2502, 1.0, 0.2918, 0.9583, 0.2918, 0.9583, 0.2918, 1.0, 0.2918, 1.0, 0.3335, 0.9583, 0.3335, 0.9583, 0.3335, 1.0, 0.3335, 1.0, 0.3752, 0.9583, 0.3752, 0.9583, 0.3752, 1.0, 0.3752, 1.0, 0.4168, 0.9583, 0.4168, 0.9583, 0.4168, 1.0, 0.4168, 1.0, 0.4585, 0.9583, 0.4585, 0.9583, 0.4585, 1.0, 0.4585, 1.0, 0.5002, 0.9583, 0.5002, 0.9583, 0.5002, 1.0, 0.5002, 1.0, 0.5418, 0.9583, 0.5418, 0.9583, 0.5418, 1.0, 0.5418, 1.0, 0.5835, 0.9583, 0.5835, 0.9583, 0.5835, 1.0, 0.5835, 1.0, 0.6252, 0.9583, 0.6252, 0.9583, 0.6252, 1.0, 0.6252, 1.0, 0.6668, 0.9583, 0.6668, 0.9583, 0.6668, 1.0, 0.6668, 1.0, 0.7085, 0.9583, 0.7085, 0.9583, 0.7085, 1.0, 0.7085, 1.0, 0.7502, 0.9583, 0.7502, 0.9583, 0.7502, 1.0, 0.7502, 1.0, 0.7918, 0.9583, 0.7918, 0.9583, 0.7918, 1.0, 0.7918, 1.0, 0.8335, 0.9583, 0.8335, 0.9583, 0.8335, 1.0, 0.8335, 1.0, 0.8752, 0.9583, 0.8752, 0.9583, 0.8752, 1.0, 0.8752, 1.0, 0.9168, 0.9583, 0.9168, 0.9583, 0.9168, 1.0, 0.9168, 1.0, 0.9585, 0.9583, 0.9585])
me_001.materials.append(mat_001)
me_001.use_remesh_fix_poles = True
me_001.use_remesh_preserve_attributes = False
me_001.update()
me_002 = bpy.data.meshes.new('평면.002')
me_002.from_pydata([(-1.0, -1.0, 0.0), (1.0, -1.0, 0.0), (-1.0, 1.0, 0.0), (1.0, 1.0, 0.0)], [], [(0, 1, 3, 2)])
_uv = me_002.uv_layers.new(name='UV 맵')
_uv.uv.foreach_set('vector', [0.0, 0.0, 1.0, 0.0, 1.0, 1.0, 0.0, 1.0])
me_002.use_remesh_fix_poles = True
me_002.use_remesh_preserve_attributes = False
me_002.update()

# ---- objects
ob_x = bpy.data.objects.new('평면', me_001)
ob_001 = bpy.data.objects.new('평면.001', me_002)

# ---- transforms, parenting, visibility, modifiers, constraints
ob_x.location = (0.0, 0.0, 0.0)
ob_001.location = (0.0, 0.0, 0.1331)

# ---- collection membership
col_collection.objects.link(ob_x)
col_collection.objects.link(ob_001)

# ---- scene / render settings (as saved in the file)
scene.frame_start = 1; scene.frame_end = 250; scene.frame_set(0)
scene.render.engine = 'CYCLES'
scene.cycles.use_denoising = False
scene.cycles.samples = 128
scene.cycles.sampling_pattern = 'TABULATED_SOBOL'
scene.cycles.use_adaptive_sampling = False
scene.cycles.use_light_tree = False
scene.cycles.bake_type = 'NORMAL'
scene.view_settings.view_transform = 'Filmic'
bpy.context.view_layer.update()

# ---- added for rendering (the .blend has no active camera and no usable light): camera, sun
cam_auto = bpy.data.cameras.new('AutoCamera')
cam_auto.lens = 50.0
cam_auto.sensor_width = 36.0
cam_auto.clip_end = 1000.0
ob_auto_camera = bpy.data.objects.new('AutoCamera', cam_auto)
scene.collection.objects.link(ob_auto_camera)
ob_auto_camera.location = (2.64284, -3.17141, 2.0479)
ob_auto_camera.rotation_euler = (1.09748, -7.21219e-08, 0.694738)
scene.camera = ob_auto_camera
light_auto_sun = bpy.data.lights.new('AutoSun', 'SUN')
light_auto_sun.energy = 3.0
light_auto_sun.angle = 0.0523599
ob_auto_sun = bpy.data.objects.new('AutoSun', light_auto_sun)
scene.collection.objects.link(ob_auto_sun)
ob_auto_sun.rotation_euler = (0.872665, 0.174533, 0.523599)
bpy.context.view_layer.update()
